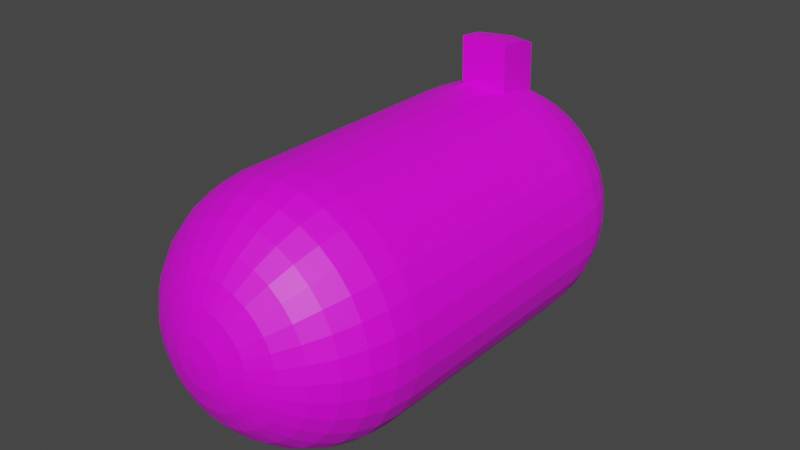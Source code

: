 # Source: player.blend  (saved by Blender 2.81.16; exported with 4.5.12 LTS)
import bpy
from mathutils import Matrix  # noqa: F401  (used for matrix-valued properties, if any)

bpy.ops.wm.read_factory_settings(use_empty=True)
scene = bpy.context.scene
scene.name = 'Scene'

# ---- collections
col_collection = bpy.data.collections.new('Collection'); scene.collection.children.link(col_collection)

# ---- images (referenced by path relative to the original .blend; pixels are not part of the script)
import os
ASSET_DIR = os.environ.get("B2B_ASSET_DIR", "")  # directory of the original .blend (textures are referenced by path, not embedded)
HERE = os.path.dirname(os.path.abspath(__file__))  # packed textures are extracted next to this script under _unpacked/

def load_image(name, relpath, width, height, colorspace="sRGB"):
    """Load a texture the original file referenced (path relative to the .blend, or extracted next to this script)."""
    p = next((c for c in (os.path.join(HERE, relpath), os.path.join(ASSET_DIR, relpath)) if relpath and os.path.exists(c)), "")
    if p:
        img = bpy.data.images.load(p, check_existing=True)
        img.name = name
    else:  # same state as the original file: an image datablock whose file is absent (Cycles renders it pink)
        img = bpy.data.images.new(name, width, height)
        img.source = "FILE"
        img.filepath = "//" + (relpath or name)
    img.colorspace_settings.name = colorspace
    return img
img_player_texture = load_image('player texture', 'textures/player texture', 1024, 1024, 'sRGB')

# ---- materials (node trees are filled in below, after node groups)
mat_player_material = bpy.data.materials.new('player_material')
mat_player_material.use_transparent_shadow = False

# ---- material node trees
mat_player_material.use_nodes = True; mat_player_material.node_tree.nodes.clear()
_N = mat_player_material.node_tree.nodes; _L = mat_player_material.node_tree.links
n0 = _N.new('ShaderNodeOutputMaterial'); n0.name = 'Material Output'; n0.location = (300, 300)
n1 = _N.new('ShaderNodeBsdfPrincipled'); n1.name = 'Principled BSDF'; n1.location = (10, 300)
n1.distribution = 'GGX'
n1.subsurface_method = 'BURLEY'
n1.inputs[3].default_value = 1.45
n1.inputs[27].default_value = (0.0, 0.0, 0.0, 1.0)
n1.inputs[28].default_value = 1.0
n2 = _N.new('ShaderNodeTexImage'); n2.name = 'Image Texture'; n2.location = (-280, 280)
n2.image = img_player_texture
_L.new(n1.outputs[0], n0.inputs[0])
_L.new(n2.outputs[0], n1.inputs[0])
n0.is_active_output = True

# ---- world
world_world = bpy.data.worlds.new('World'); scene.world = world_world
world_world.use_nodes = True; world_world.node_tree.nodes.clear()
_N = world_world.node_tree.nodes; _L = world_world.node_tree.links
n0 = _N.new('ShaderNodeOutputWorld'); n0.name = 'World Output'; n0.location = (300, 300)
n1 = _N.new('ShaderNodeBackground'); n1.name = 'Background'; n1.location = (10, 300)
n1.inputs[0].default_value = (0.05088, 0.05088, 0.05088, 1.0)
_L.new(n1.outputs[0], n0.inputs[0])
n0.is_active_output = True
world_world.color = (0.05088, 0.05088, 0.05088)
world_world.use_sun_shadow = False
world_world.sun_shadow_jitter_overblur = 0.0

# ---- meshes
me_icosphere = bpy.data.meshes.new('Icosphere')
me_icosphere.from_pydata([(-0.9619, 1.195, -0.191), (-2.027e-07, -1.0, 1.0), (-1.972e-07, -1.195, 0.9811), (-0.9061, 1.382, -0.1799), (-0.8155, 1.555, -0.1619), (-0.6935, 1.707, -0.1376), (-1.249e-07, -1.832, 0.5559), (-0.5449, 1.831, -0.108), (-0.3753, 1.924, -0.07431), (-0.1913, 1.98, -0.03771), (-1.0, 0.9996, 0.0003498), (-0.1951, -1.0, 0.9811), (-0.1913, -1.195, 0.9623), (-0.1802, -1.383, 0.9065), (-0.1622, -1.556, 0.8158), (-0.1379, -1.707, 0.6939), (-0.1084, -1.832, 0.5452), (-0.07466, -1.924, 0.3757), (-0.03806, -1.981, 0.1917), (-0.9808, 1.195, 0.0003498), (-0.9239, 1.382, 0.0003499), (-0.3827, -1.0, 0.9242), (-0.3753, -1.195, 0.9065), (-0.3536, -1.383, 0.8539), (-0.3182, -1.556, 0.7685), (-0.2706, -1.707, 0.6536), (-0.2126, -1.832, 0.5136), (-0.1464, -1.924, 0.3539), (-0.07466, -1.981, 0.1806), (-0.8315, 1.555, 0.0003499), (-0.7071, 1.707, 0.0003498), (-0.5556, -1.0, 0.8318), (-0.5449, -1.195, 0.8158), (-0.5133, -1.383, 0.7685), (-0.4619, -1.556, 0.6917), (-0.3928, -1.707, 0.5883), (-0.3087, -1.832, 0.4623), (-0.2126, -1.924, 0.3185), (-0.1084, -1.981, 0.1626), (-0.5556, 1.831, 0.0003499), (-0.3827, 1.924, 0.0003499), (-0.7071, -1.0, 0.7075), (-0.6935, -1.195, 0.6939), (-0.6533, -1.383, 0.6536), (-0.5879, -1.556, 0.5883), (-0.5, -1.707, 0.5004), (-0.3928, -1.832, 0.3932), (-0.2706, -1.924, 0.2709), (-0.1379, -1.981, 0.1383), (-0.1951, 1.98, 0.0003498), (-0.9808, 0.9996, 0.1954), (-0.8315, -1.0, 0.5559), (-0.8155, -1.195, 0.5452), (-0.7682, -1.383, 0.5136), (-0.6913, -1.556, 0.4623), (-0.5879, -1.707, 0.3932), (-0.4619, -1.832, 0.309), (-0.3182, -1.924, 0.213), (-0.1622, -1.981, 0.1087), (-0.9619, 1.195, 0.1917), (-0.9061, 1.382, 0.1806), (-0.9239, -1.0, 0.383), (-0.9061, -1.195, 0.3757), (-0.8536, -1.383, 0.3539), (-0.7682, -1.556, 0.3185), (-0.6533, -1.707, 0.2709), (-0.5133, -1.832, 0.213), (-0.3536, -1.924, 0.1468), (-0.1802, -1.981, 0.07501), (-0.8155, 1.555, 0.1626), (-0.6935, 1.707, 0.1383), (-0.9808, -1.0, 0.1954), (-0.9619, -1.195, 0.1917), (-0.9061, -1.383, 0.1806), (-0.8155, -1.556, 0.1626), (-0.6935, -1.707, 0.1383), (-0.5449, -1.832, 0.1087), (-0.3753, -1.924, 0.07501), (-0.1913, -1.981, 0.03841), (-0.5449, 1.831, 0.1087), (-0.3753, 1.924, 0.07501), (-1.0, -1.0, 0.00035), (-0.9808, -1.195, 0.00035), (-0.9239, -1.383, 0.0003501), (-0.8315, -1.556, 0.0003502), (-0.7071, -1.707, 0.0003502), (-0.5556, -1.832, 0.0003501), (-0.3827, -1.924, 0.0003503), (-0.1951, -1.981, 0.0003502), (-0.1913, 1.98, 0.03841), (-0.9239, 0.9996, 0.383), (-0.9808, -1.0, -0.1947), (-0.9619, -1.195, -0.191), (-0.9061, -1.383, -0.1799), (-0.8155, -1.556, -0.1619), (-0.6935, -1.707, -0.1376), (-0.5449, -1.832, -0.108), (-0.3753, -1.924, -0.07431), (-0.1913, -1.981, -0.03771), (-0.9061, 1.195, 0.3757), (-0.8536, 1.382, 0.3539), (-0.9239, -1.0, -0.3823), (-0.9061, -1.195, -0.375), (-0.8536, -1.383, -0.3532), (-0.7682, -1.556, -0.3178), (-0.6533, -1.707, -0.2702), (-0.5133, -1.832, -0.2123), (-0.3536, -1.924, -0.1461), (-0.1802, -1.981, -0.07431), (-0.7682, 1.555, 0.3185), (-0.6533, 1.707, 0.2709), (-0.8315, -1.0, -0.5552), (-0.8155, -1.195, -0.5445), (-0.7682, -1.383, -0.5129), (-0.6913, -1.556, -0.4616), (-0.5879, -1.707, -0.3925), (-0.4619, -1.832, -0.3083), (-0.3182, -1.924, -0.2123), (-0.1622, -1.981, -0.108), (-0.5133, 1.831, 0.213), (-0.3536, 1.924, 0.1468), (-0.7071, -1.0, -0.7068), (-0.6935, -1.195, -0.6932), (-0.6533, -1.383, -0.6529), (-0.5879, -1.556, -0.5876), (-0.5, -1.707, -0.4996), (-0.3928, -1.832, -0.3925), (-0.2706, -1.924, -0.2702), (-0.1379, -1.981, -0.1376), (-0.1802, 1.98, 0.07501), (-0.8315, 0.9996, 0.5559), (-0.5556, -1.0, -0.8311), (-0.5449, -1.195, -0.8151), (-0.5133, -1.383, -0.7678), (-0.4619, -1.556, -0.691), (-0.3928, -1.707, -0.5876), (-0.3087, -1.832, -0.4616), (-0.2126, -1.924, -0.3178), (-0.1084, -1.981, -0.1619), (-3.913e-08, -2.0, 0.0003502), (-0.8155, 1.195, 0.5452), (-0.3827, -1.0, -0.9235), (-0.3753, -1.195, -0.9058), (-0.3536, -1.383, -0.8532), (-0.3182, -1.556, -0.7678), (-0.2706, -1.707, -0.6529), (-0.2126, -1.832, -0.5129), (-0.1464, -1.924, -0.3532), (-0.07466, -1.981, -0.1799), (-0.7682, 1.382, 0.5136), (-0.6913, 1.555, 0.4623), (-0.1951, -1.0, -0.9804), (-0.1913, -1.195, -0.9616), (-0.1802, -1.383, -0.9058), (-0.1622, -1.556, -0.8151), (-0.1379, -1.707, -0.6932), (-0.1084, -1.832, -0.5445), (-0.07466, -1.924, -0.375), (-0.03806, -1.981, -0.191), (-0.5879, 1.707, 0.3932), (-0.4619, 1.831, 0.309), (1.985e-07, -1.0, -0.9996), (1.833e-07, -1.195, -0.9804), (2.815e-08, -1.383, -0.9235), (1.655e-07, -1.556, -0.8311), (8.922e-08, -1.707, -0.7068), (5.316e-08, -1.832, -0.5552), (1.347e-08, -1.924, -0.3823), (-1.4e-08, -1.981, -0.1947), (-0.3182, 1.924, 0.213), (-0.1622, 1.98, 0.1087), (0.1951, -1.0, -0.9804), (0.1913, -1.195, -0.9616), (0.1802, -1.383, -0.9058), (0.1622, -1.556, -0.8151), (0.1379, -1.707, -0.6932), (0.1084, -1.832, -0.5445), (0.07466, -1.924, -0.375), (0.03806, -1.981, -0.191), (-0.7071, 0.9996, 0.7075), (-0.6935, 1.195, 0.6939), (0.3827, -1.0, -0.9235), (0.3753, -1.195, -0.9058), (0.3536, -1.383, -0.8532), (0.3182, -1.556, -0.7678), (0.2706, -1.707, -0.6529), (0.2126, -1.832, -0.5129), (0.1464, -1.924, -0.3532), (0.07466, -1.981, -0.1799), (-0.6533, 1.382, 0.6536), (-0.5879, 1.555, 0.5883), (0.5556, -1.0, -0.8311), (0.5449, -1.195, -0.8151), (0.5133, -1.383, -0.7678), (0.4619, -1.556, -0.691), (0.3928, -1.707, -0.5876), (0.3087, -1.832, -0.4616), (0.2126, -1.924, -0.3178), (0.1084, -1.981, -0.1619), (-0.5, 1.707, 0.5004), (0.7071, -1.0, -0.7068), (0.6935, -1.195, -0.6932), (0.6533, -1.383, -0.6529), (0.5879, -1.556, -0.5876), (0.5, -1.707, -0.4996), (0.3928, -1.832, -0.3925), (0.2706, -1.924, -0.2702), (0.1379, -1.981, -0.1376), (-0.3928, 1.831, 0.3932), (-0.2706, 1.924, 0.2709), (0.8315, -1.0, -0.5552), (0.8155, -1.195, -0.5445), (0.7682, -1.383, -0.5129), (0.6913, -1.556, -0.4616), (0.5879, -1.707, -0.3925), (0.4619, -1.832, -0.3083), (0.3182, -1.924, -0.2123), (0.1622, -1.981, -0.108), (-0.1379, 1.98, 0.1383), (-0.5556, 0.9996, 0.8318), (0.9239, -1.0, -0.3823), (0.9061, -1.195, -0.375), (0.8536, -1.383, -0.3532), (0.7682, -1.556, -0.3178), (0.6533, -1.707, -0.2702), (0.5133, -1.832, -0.2123), (0.3536, -1.924, -0.1461), (0.1802, -1.981, -0.07431), (-0.5449, 1.195, 0.8158), (-0.5133, 1.382, 0.7685), (0.9808, -1.0, -0.1947), (0.9619, -1.195, -0.191), (0.9061, -1.383, -0.1799), (0.8155, -1.556, -0.1619), (0.6935, -1.707, -0.1376), (0.5449, -1.832, -0.108), (0.3753, -1.924, -0.07431), (0.1913, -1.981, -0.03771), (-0.4619, 1.555, 0.6917), (-0.3928, 1.707, 0.5883), (1.0, -1.0, 0.0003505), (0.9808, -1.195, 0.0003506), (0.9239, -1.383, 0.0003504), (0.8315, -1.556, 0.0003505), (0.7071, -1.707, 0.0003505), (0.5556, -1.832, 0.0003503), (0.3827, -1.924, 0.0003504), (0.1951, -1.981, 0.0003502), (-0.3087, 1.831, 0.4623), (-0.2126, 1.924, 0.3185), (0.9808, -1.0, 0.1954), (0.9619, -1.195, 0.1917), (0.9061, -1.383, 0.1806), (0.8155, -1.556, 0.1626), (0.6935, -1.707, 0.1383), (0.5449, -1.832, 0.1087), (0.3753, -1.924, 0.07501), (0.1913, -1.981, 0.03841), (-0.1084, 1.98, 0.1626), (-0.3827, 0.9996, 0.9242), (0.9239, -1.0, 0.383), (0.9061, -1.195, 0.3757), (0.8536, -1.383, 0.3539), (0.7682, -1.556, 0.3185), (0.6533, -1.707, 0.2709), (0.5133, -1.832, 0.213), (0.3536, -1.924, 0.1468), (0.1802, -1.981, 0.07501), (-0.3753, 1.195, 0.9065), (-0.3536, 1.382, 0.8539), (0.8315, -1.0, 0.5559), (0.8155, -1.195, 0.5452), (0.7682, -1.383, 0.5136), (0.6913, -1.556, 0.4623), (0.5879, -1.707, 0.3932), (0.4619, -1.832, 0.309), (0.3182, -1.924, 0.213), (0.1622, -1.981, 0.1087), (-0.3182, 1.555, 0.7685), (-0.2706, 1.707, 0.6536), (0.7071, -1.0, 0.7075), (0.6935, -1.195, 0.6939), (0.6533, -1.383, 0.6536), (0.5879, -1.556, 0.5883), (0.5, -1.707, 0.5004), (0.3928, -1.832, 0.3932), (0.2706, -1.924, 0.2709), (0.1379, -1.981, 0.1383), (-0.2126, 1.831, 0.5136), (-0.1464, 1.924, 0.3539), (0.5556, -1.0, 0.8318), (0.5449, -1.195, 0.8158), (0.5133, -1.383, 0.7685), (0.4619, -1.556, 0.6917), (0.3928, -1.707, 0.5883), (0.3087, -1.832, 0.4623), (0.2126, -1.924, 0.3185), (0.1084, -1.981, 0.1626), (-0.07466, 1.98, 0.1806), (-0.1951, 0.9996, 0.9811), (0.3827, -1.0, 0.9242), (0.3753, -1.195, 0.9065), (0.3536, -1.383, 0.8539), (0.3182, -1.556, 0.7685), (0.2706, -1.707, 0.6536), (0.2126, -1.832, 0.5136), (0.1464, -1.924, 0.3539), (0.07466, -1.981, 0.1806), (-0.1913, 1.195, 0.9623), (-0.1802, 1.382, 0.9065), (0.1951, -1.0, 0.9811), (0.1913, -1.195, 0.9623), (0.1802, -1.383, 0.9065), (0.1622, -1.556, 0.8158), (0.1379, -1.707, 0.6939), (0.1084, -1.832, 0.5452), (0.07466, -1.924, 0.3757), (0.03806, -1.981, 0.1917), (-0.1622, 1.555, 0.8158), (-0.1379, 1.707, 0.6939), (-0.1084, 1.831, 0.5452), (-0.07466, 1.924, 0.3757), (-0.03806, 1.98, 0.1917), (5.453e-08, 0.9996, 1.0), (-0.1913, 1.182, 1.355), (6.094e-08, 1.382, 0.9242), (7.257e-08, 1.555, 0.8318), (8.928e-08, 1.707, 0.7075), (1.104e-07, 1.831, 0.5559), (-2.498e-07, -1.383, 0.9242), (-4.422e-07, -1.556, 0.8318), (-3.023e-07, -1.707, 0.7075), (1.352e-07, 1.924, 0.383), (-1.762e-07, -1.924, 0.383), (-8.386e-08, -1.981, 0.1954), (1.627e-07, 1.98, 0.1954), (-0.9808, 0.9996, -0.1947), (-0.1802, 1.98, -0.07431), (-0.3536, 1.924, -0.1461), (-0.5133, 1.831, -0.2123), (-0.6533, 1.707, -0.2702), (-0.7682, 1.555, -0.3178), (-0.8536, 1.382, -0.3532), (-0.9061, 1.195, -0.375), (-0.9239, 0.9996, -0.3823), (-0.1622, 1.98, -0.108), (-0.3182, 1.924, -0.2123), (-0.4619, 1.831, -0.3083), (-0.5879, 1.707, -0.3925), (-0.6913, 1.555, -0.4616), (-0.7682, 1.382, -0.5129), (-0.8155, 1.195, -0.5445), (-0.8315, 0.9996, -0.5552), (-0.1379, 1.98, -0.1376), (-0.2706, 1.924, -0.2702), (-0.3928, 1.831, -0.3925), (-0.5, 1.707, -0.4997), (-0.5879, 1.555, -0.5876), (-0.6533, 1.382, -0.6529), (-0.6935, 1.195, -0.6932), (-0.7071, 0.9996, -0.7068), (-0.1084, 1.98, -0.1619), (-0.2126, 1.924, -0.3178), (-0.3087, 1.831, -0.4616), (-0.3928, 1.707, -0.5876), (-0.4619, 1.555, -0.691), (-0.5133, 1.382, -0.7678), (-0.5449, 1.195, -0.8151), (-0.5556, 0.9996, -0.8311), (-0.07466, 1.98, -0.1799), (-0.1464, 1.924, -0.3532), (-0.2126, 1.831, -0.5129), (-0.2706, 1.707, -0.6529), (-0.3182, 1.555, -0.7678), (-0.3536, 1.382, -0.8532), (-0.3753, 1.195, -0.9058), (-0.3827, 0.9996, -0.9235), (-0.03806, 1.98, -0.191), (-0.07466, 1.924, -0.375), (-0.1084, 1.831, -0.5445), (-0.1379, 1.707, -0.6932), (-0.1622, 1.555, -0.8151), (-0.1802, 1.382, -0.9058), (-0.1913, 1.195, -0.9616), (-0.1951, 0.9996, -0.9804), (2.286e-07, 1.98, -0.1947), (2.091e-07, 1.924, -0.3823), (2.513e-07, 1.831, -0.5552), (3.278e-07, 1.707, -0.7068), (4.082e-07, 1.555, -0.8311), (2.753e-07, 1.382, -0.9235), (4.354e-07, 1.195, -0.9804), (4.557e-07, 0.9996, -0.9997), (0.03806, 1.98, -0.191), (0.07466, 1.924, -0.375), (0.1084, 1.831, -0.5445), (0.138, 1.707, -0.6932), (0.1622, 1.555, -0.8151), (0.1802, 1.382, -0.9058), (0.1913, 1.195, -0.9616), (0.1951, 0.9996, -0.9804), (0.07466, 1.98, -0.1799), (0.1464, 1.924, -0.3532), (0.2126, 1.831, -0.5129), (0.2706, 1.707, -0.6529), (0.3182, 1.555, -0.7678), (0.3536, 1.382, -0.8532), (0.3753, 1.195, -0.9058), (0.3827, 0.9996, -0.9235), (0.1084, 1.98, -0.1619), (0.2126, 1.924, -0.3178), (0.3087, 1.831, -0.4616), (0.3928, 1.707, -0.5876), (0.4619, 1.555, -0.691), (0.5133, 1.382, -0.7678), (0.5449, 1.195, -0.8151), (0.5556, 0.9996, -0.8311), (4.222e-07, 2.0, 0.0003496), (0.138, 1.98, -0.1376), (0.2706, 1.924, -0.2702), (0.3928, 1.831, -0.3925), (0.5, 1.707, -0.4996), (0.5879, 1.555, -0.5876), (0.6533, 1.382, -0.6529), (0.6935, 1.195, -0.6932), (0.7071, 0.9996, -0.7068), (0.1622, 1.98, -0.108), (0.3182, 1.924, -0.2123), (0.4619, 1.831, -0.3083), (0.5879, 1.707, -0.3925), (0.6913, 1.555, -0.4616), (0.7682, 1.382, -0.5129), (0.8155, 1.195, -0.5445), (0.8315, 0.9996, -0.5552), (0.1802, 1.98, -0.07431), (0.3536, 1.924, -0.1461), (0.5133, 1.831, -0.2123), (0.6533, 1.707, -0.2702), (0.7682, 1.555, -0.3178), (0.8536, 1.382, -0.3532), (0.9061, 1.195, -0.375), (0.9239, 0.9996, -0.3823), (0.1913, 1.98, -0.03771), (0.3753, 1.924, -0.07431), (0.5449, 1.831, -0.108), (0.6935, 1.707, -0.1376), (0.8155, 1.555, -0.1619), (0.9061, 1.382, -0.1799), (0.9619, 1.195, -0.191), (0.9808, 0.9996, -0.1947), (0.1951, 1.98, 0.0003499), (0.3827, 1.924, 0.00035), (0.5556, 1.831, 0.0003501), (0.7071, 1.707, 0.0003503), (0.8315, 1.555, 0.0003503), (0.9239, 1.382, 0.0003502), (0.9808, 1.195, 0.0003503), (1.0, 0.9996, 0.0003504), (0.1913, 1.98, 0.03841), (0.3753, 1.924, 0.07501), (0.5449, 1.831, 0.1087), (0.6935, 1.707, 0.1383), (0.8155, 1.555, 0.1626), (0.9061, 1.382, 0.1806), (0.9619, 1.195, 0.1917), (0.9808, 0.9996, 0.1954), (0.1802, 1.98, 0.07501), (0.3536, 1.924, 0.1468), (0.5133, 1.831, 0.213), (0.6533, 1.707, 0.2709), (0.7682, 1.555, 0.3185), (0.8536, 1.382, 0.3539), (0.9061, 1.195, 0.3757), (0.9239, 0.9996, 0.383), (0.1622, 1.98, 0.1087), (0.3182, 1.924, 0.213), (0.4619, 1.831, 0.309), (0.5879, 1.707, 0.3932), (0.6913, 1.555, 0.4623), (0.7682, 1.382, 0.5136), (0.8155, 1.195, 0.5452), (0.8315, 0.9996, 0.5559), (0.1379, 1.98, 0.1383), (0.2706, 1.924, 0.2709), (0.3928, 1.831, 0.3932), (0.5, 1.707, 0.5003), (0.5879, 1.555, 0.5883), (0.6533, 1.382, 0.6536), (0.6935, 1.195, 0.6939), (0.7071, 0.9996, 0.7075), (0.1084, 1.98, 0.1626), (0.2126, 1.924, 0.3185), (0.3087, 1.831, 0.4623), (0.3928, 1.707, 0.5883), (0.4619, 1.555, 0.6917), (0.5133, 1.382, 0.7685), (0.5449, 1.195, 0.8158), (0.5556, 0.9996, 0.8318), (0.07466, 1.98, 0.1806), (0.1464, 1.924, 0.3539), (0.2126, 1.831, 0.5136), (0.2706, 1.707, 0.6536), (0.3182, 1.555, 0.7685), (0.3536, 1.382, 0.8539), (0.3753, 1.195, 0.9065), (0.3827, 0.9996, 0.9242), (0.03806, 1.98, 0.1917), (0.07466, 1.924, 0.3757), (0.1084, 1.831, 0.5452), (0.1379, 1.707, 0.6939), (0.1622, 1.555, 0.8158), (0.1802, 1.382, 0.9065), (0.1913, 1.195, 0.9623), (0.1951, 0.9996, 0.9811), (-0.1913, 1.195, 0.9623), (-0.1802, 1.382, 0.9065), (6.094e-08, 1.382, 0.9242), (5.453e-08, 0.9996, 1.0), (-0.1951, 0.9996, 0.9811), (0.1802, 1.382, 0.9065), (0.1913, 1.195, 0.9623), (0.1951, 0.9996, 0.9811), (7.526e-07, 1.182, 1.373), (-0.1802, 1.369, 1.299), (7.587e-07, 1.369, 1.317), (7.523e-07, 0.9866, 1.393), (-0.1951, 0.9866, 1.373), (0.1802, 1.369, 1.299), (0.1913, 1.182, 1.355), (0.1951, 0.9866, 1.373)], [], [(139, 334, 18), (2, 1, 11, 12), (329, 2, 12, 13), (330, 329, 13, 14), (331, 330, 14, 15), (6, 331, 15, 16), (333, 6, 16, 17), (334, 333, 17, 18), (18, 17, 27, 28), (139, 18, 28), (12, 11, 21, 22), (13, 12, 22, 23), (14, 13, 23, 24), (15, 14, 24, 25), (16, 15, 25, 26), (17, 16, 26, 27), (25, 24, 34, 35), (26, 25, 35, 36), (27, 26, 36, 37), (28, 27, 37, 38), (139, 28, 38), (22, 21, 31, 32), (23, 22, 32, 33), (24, 23, 33, 34), (139, 38, 48), (32, 31, 41, 42), (33, 32, 42, 43), (34, 33, 43, 44), (35, 34, 44, 45), (36, 35, 45, 46), (37, 36, 46, 47), (38, 37, 47, 48), (45, 44, 54, 55), (46, 45, 55, 56), (47, 46, 56, 57), (48, 47, 57, 58), (139, 48, 58), (42, 41, 51, 52), (43, 42, 52, 53), (44, 43, 53, 54), (139, 58, 68), (52, 51, 61, 62), (53, 52, 62, 63), (54, 53, 63, 64), (55, 54, 64, 65), (56, 55, 65, 66), (57, 56, 66, 67), (58, 57, 67, 68), (66, 65, 75, 76), (67, 66, 76, 77), (68, 67, 77, 78), (139, 68, 78), (62, 61, 71, 72), (63, 62, 72, 73), (64, 63, 73, 74), (65, 64, 74, 75), (73, 72, 82, 83), (74, 73, 83, 84), (75, 74, 84, 85), (76, 75, 85, 86), (77, 76, 86, 87), (78, 77, 87, 88), (139, 78, 88), (72, 71, 81, 82), (87, 86, 96, 97), (88, 87, 97, 98), (139, 88, 98), (82, 81, 91, 92), (83, 82, 92, 93), (84, 83, 93, 94), (85, 84, 94, 95), (86, 85, 95, 96), (93, 92, 102, 103), (94, 93, 103, 104), (95, 94, 104, 105), (96, 95, 105, 106), (97, 96, 106, 107), (98, 97, 107, 108), (139, 98, 108), (92, 91, 101, 102), (107, 106, 116, 117), (108, 107, 117, 118), (139, 108, 118), (102, 101, 111, 112), (103, 102, 112, 113), (104, 103, 113, 114), (105, 104, 114, 115), (106, 105, 115, 116), (114, 113, 123, 124), (115, 114, 124, 125), (116, 115, 125, 126), (117, 116, 126, 127), (118, 117, 127, 128), (139, 118, 128), (112, 111, 121, 122), (113, 112, 122, 123), (128, 127, 137, 138), (139, 128, 138), (122, 121, 131, 132), (123, 122, 132, 133), (124, 123, 133, 134), (125, 124, 134, 135), (126, 125, 135, 136), (127, 126, 136, 137), (134, 133, 143, 144), (135, 134, 144, 145), (136, 135, 145, 146), (137, 136, 146, 147), (138, 137, 147, 148), (139, 138, 148), (132, 131, 141, 142), (133, 132, 142, 143), (148, 147, 157, 158), (139, 148, 158), (142, 141, 151, 152), (143, 142, 152, 153), (144, 143, 153, 154), (145, 144, 154, 155), (146, 145, 155, 156), (147, 146, 156, 157), (155, 154, 164, 165), (156, 155, 165, 166), (157, 156, 166, 167), (158, 157, 167, 168), (139, 158, 168), (152, 151, 161, 162), (153, 152, 162, 163), (154, 153, 163, 164), (139, 168, 178), (162, 161, 171, 172), (163, 162, 172, 173), (164, 163, 173, 174), (165, 164, 174, 175), (166, 165, 175, 176), (167, 166, 176, 177), (168, 167, 177, 178), (176, 175, 185, 186), (177, 176, 186, 187), (178, 177, 187, 188), (139, 178, 188), (172, 171, 181, 182), (173, 172, 182, 183), (174, 173, 183, 184), (175, 174, 184, 185), (182, 181, 191, 192), (183, 182, 192, 193), (184, 183, 193, 194), (185, 184, 194, 195), (186, 185, 195, 196), (187, 186, 196, 197), (188, 187, 197, 198), (139, 188, 198), (196, 195, 204, 205), (197, 196, 205, 206), (198, 197, 206, 207), (139, 198, 207), (192, 191, 200, 201), (193, 192, 201, 202), (194, 193, 202, 203), (195, 194, 203, 204), (202, 201, 211, 212), (203, 202, 212, 213), (204, 203, 213, 214), (205, 204, 214, 215), (206, 205, 215, 216), (207, 206, 216, 217), (139, 207, 217), (201, 200, 210, 211), (216, 215, 225, 226), (217, 216, 226, 227), (139, 217, 227), (211, 210, 220, 221), (212, 211, 221, 222), (213, 212, 222, 223), (214, 213, 223, 224), (215, 214, 224, 225), (222, 221, 231, 232), (223, 222, 232, 233), (224, 223, 233, 234), (225, 224, 234, 235), (226, 225, 235, 236), (227, 226, 236, 237), (139, 227, 237), (221, 220, 230, 231), (236, 235, 245, 246), (237, 236, 246, 247), (139, 237, 247), (231, 230, 240, 241), (232, 231, 241, 242), (233, 232, 242, 243), (234, 233, 243, 244), (235, 234, 244, 245), (243, 242, 252, 253), (244, 243, 253, 254), (245, 244, 254, 255), (246, 245, 255, 256), (247, 246, 256, 257), (139, 247, 257), (241, 240, 250, 251), (242, 241, 251, 252), (257, 256, 266, 267), (139, 257, 267), (251, 250, 260, 261), (252, 251, 261, 262), (253, 252, 262, 263), (254, 253, 263, 264), (255, 254, 264, 265), (256, 255, 265, 266), (264, 263, 273, 274), (265, 264, 274, 275), (266, 265, 275, 276), (267, 266, 276, 277), (139, 267, 277), (261, 260, 270, 271), (262, 261, 271, 272), (263, 262, 272, 273), (139, 277, 287), (271, 270, 280, 281), (272, 271, 281, 282), (273, 272, 282, 283), (274, 273, 283, 284), (275, 274, 284, 285), (276, 275, 285, 286), (277, 276, 286, 287), (284, 283, 293, 294), (61, 51, 130, 90), (285, 284, 294, 295), (51, 41, 179, 130), (286, 285, 295, 296), (280, 270, 481, 489), (287, 286, 296, 297), (310, 300, 505, 513), (181, 171, 400, 408), (139, 287, 297), (281, 280, 290, 291), (191, 181, 408, 416), (282, 281, 291, 292), (41, 31, 219, 179), (283, 282, 292, 293), (200, 191, 416, 425), (71, 61, 90, 50), (139, 297, 307), (291, 290, 300, 301), (210, 200, 425, 433), (292, 291, 301, 302), (81, 71, 50, 10), (293, 292, 302, 303), (11, 1, 323, 299), (294, 293, 303, 304), (220, 210, 433, 441), (295, 294, 304, 305), (230, 220, 441, 449), (296, 295, 305, 306), (91, 81, 10, 336), (297, 296, 306, 307), (101, 91, 336, 344), (240, 230, 449, 457), (305, 304, 314, 315), (111, 101, 344, 352), (306, 305, 315, 316), (121, 111, 352, 360), (307, 306, 316, 317), (250, 240, 457, 465), (1, 310, 513, 323), (139, 307, 317), (301, 300, 310, 311), (131, 121, 360, 368), (302, 301, 311, 312), (141, 131, 368, 376), (303, 302, 312, 313), (300, 290, 497, 505), (304, 303, 313, 314), (311, 310, 1, 2), (171, 161, 392, 400), (312, 311, 2, 329), (270, 260, 473, 481), (313, 312, 329, 330), (260, 250, 465, 473), (314, 313, 330, 331), (31, 21, 259, 219), (315, 314, 331, 6), (151, 141, 376, 384), (316, 315, 6, 333), (290, 280, 489, 497), (317, 316, 333, 334), (21, 11, 299, 259), (161, 151, 384, 392), (139, 317, 334), (332, 335, 322, 321), (328, 332, 321, 320), (327, 328, 320, 319), (326, 327, 319, 318), (325, 326, 318, 309), (309, 308, 514, 515), (325, 309, 515, 516), (335, 417, 322), (299, 308, 268, 259), (322, 417, 298), (321, 322, 298, 289), (320, 321, 289, 288), (319, 320, 288, 279), (318, 319, 279, 278), (309, 318, 278, 269), (308, 309, 269, 268), (279, 288, 248, 239), (278, 279, 239, 238), (269, 278, 238, 229), (268, 269, 229, 228), (259, 268, 228, 219), (298, 417, 258), (289, 298, 258, 249), (288, 289, 249, 248), (219, 228, 180, 179), (258, 417, 218), (249, 258, 218, 209), (248, 249, 209, 208), (239, 248, 208, 199), (238, 239, 199, 190), (229, 238, 190, 189), (228, 229, 189, 180), (190, 199, 159, 150), (189, 190, 150, 149), (180, 189, 149, 140), (179, 180, 140, 130), (218, 417, 170), (209, 218, 170, 169), (208, 209, 169, 160), (199, 208, 160, 159), (169, 170, 129, 120), (160, 169, 120, 119), (159, 160, 119, 110), (150, 159, 110, 109), (149, 150, 109, 100), (140, 149, 100, 99), (130, 140, 99, 90), (170, 417, 129), (100, 109, 69, 60), (99, 100, 60, 59), (90, 99, 59, 50), (129, 417, 89), (120, 129, 89, 80), (119, 120, 80, 79), (110, 119, 79, 70), (109, 110, 70, 69), (80, 89, 49, 40), (79, 80, 40, 39), (70, 79, 39, 30), (69, 70, 30, 29), (60, 69, 29, 20), (59, 60, 20, 19), (50, 59, 19, 10), (89, 417, 49), (20, 29, 4, 3), (19, 20, 3, 0), (10, 19, 0, 336), (49, 417, 9), (40, 49, 9, 8), (39, 40, 8, 7), (30, 39, 7, 5), (29, 30, 5, 4), (7, 8, 338, 339), (5, 7, 339, 340), (4, 5, 340, 341), (3, 4, 341, 342), (0, 3, 342, 343), (336, 0, 343, 344), (9, 417, 337), (8, 9, 337, 338), (343, 342, 350, 351), (344, 343, 351, 352), (337, 417, 345), (338, 337, 345, 346), (339, 338, 346, 347), (340, 339, 347, 348), (341, 340, 348, 349), (342, 341, 349, 350), (347, 346, 354, 355), (348, 347, 355, 356), (349, 348, 356, 357), (350, 349, 357, 358), (351, 350, 358, 359), (352, 351, 359, 360), (345, 417, 353), (346, 345, 353, 354), (359, 358, 366, 367), (360, 359, 367, 368), (353, 417, 361), (354, 353, 361, 362), (355, 354, 362, 363), (356, 355, 363, 364), (357, 356, 364, 365), (358, 357, 365, 366), (364, 363, 371, 372), (365, 364, 372, 373), (366, 365, 373, 374), (367, 366, 374, 375), (368, 367, 375, 376), (361, 417, 369), (362, 361, 369, 370), (363, 362, 370, 371), (376, 375, 383, 384), (369, 417, 377), (370, 369, 377, 378), (371, 370, 378, 379), (372, 371, 379, 380), (373, 372, 380, 381), (374, 373, 381, 382), (375, 374, 382, 383), (381, 380, 388, 389), (382, 381, 389, 390), (383, 382, 390, 391), (384, 383, 391, 392), (377, 417, 385), (378, 377, 385, 386), (379, 378, 386, 387), (380, 379, 387, 388), (385, 417, 393), (386, 385, 393, 394), (387, 386, 394, 395), (388, 387, 395, 396), (389, 388, 396, 397), (390, 389, 397, 398), (391, 390, 398, 399), (392, 391, 399, 400), (397, 396, 404, 405), (398, 397, 405, 406), (399, 398, 406, 407), (400, 399, 407, 408), (393, 417, 401), (394, 393, 401, 402), (395, 394, 402, 403), (396, 395, 403, 404), (402, 401, 409, 410), (403, 402, 410, 411), (404, 403, 411, 412), (405, 404, 412, 413), (406, 405, 413, 414), (407, 406, 414, 415), (408, 407, 415, 416), (401, 417, 409), (414, 413, 422, 423), (415, 414, 423, 424), (416, 415, 424, 425), (409, 417, 418), (410, 409, 418, 419), (411, 410, 419, 420), (412, 411, 420, 421), (413, 412, 421, 422), (419, 418, 426, 427), (420, 419, 427, 428), (421, 420, 428, 429), (422, 421, 429, 430), (423, 422, 430, 431), (424, 423, 431, 432), (425, 424, 432, 433), (418, 417, 426), (431, 430, 438, 439), (432, 431, 439, 440), (433, 432, 440, 441), (426, 417, 434), (427, 426, 434, 435), (428, 427, 435, 436), (429, 428, 436, 437), (430, 429, 437, 438), (436, 435, 443, 444), (437, 436, 444, 445), (438, 437, 445, 446), (439, 438, 446, 447), (440, 439, 447, 448), (441, 440, 448, 449), (434, 417, 442), (435, 434, 442, 443), (448, 447, 455, 456), (449, 448, 456, 457), (442, 417, 450), (443, 442, 450, 451), (444, 443, 451, 452), (445, 444, 452, 453), (446, 445, 453, 454), (447, 446, 454, 455), (453, 452, 460, 461), (454, 453, 461, 462), (455, 454, 462, 463), (456, 455, 463, 464), (457, 456, 464, 465), (450, 417, 458), (451, 450, 458, 459), (452, 451, 459, 460), (465, 464, 472, 473), (458, 417, 466), (459, 458, 466, 467), (460, 459, 467, 468), (461, 460, 468, 469), (462, 461, 469, 470), (463, 462, 470, 471), (464, 463, 471, 472), (469, 468, 476, 477), (470, 469, 477, 478), (471, 470, 478, 479), (472, 471, 479, 480), (473, 472, 480, 481), (466, 417, 474), (467, 466, 474, 475), (468, 467, 475, 476), (481, 480, 488, 489), (474, 417, 482), (475, 474, 482, 483), (476, 475, 483, 484), (477, 476, 484, 485), (478, 477, 485, 486), (479, 478, 486, 487), (480, 479, 487, 488), (486, 485, 493, 494), (487, 486, 494, 495), (488, 487, 495, 496), (489, 488, 496, 497), (482, 417, 490), (483, 482, 490, 491), (484, 483, 491, 492), (485, 484, 492, 493), (490, 417, 498), (491, 490, 498, 499), (492, 491, 499, 500), (493, 492, 500, 501), (494, 493, 501, 502), (495, 494, 502, 503), (496, 495, 503, 504), (497, 496, 504, 505), (502, 501, 509, 510), (503, 502, 510, 511), (504, 503, 511, 512), (505, 504, 512, 513), (498, 417, 506), (499, 498, 506, 507), (500, 499, 507, 508), (501, 500, 508, 509), (507, 506, 335, 332), (508, 507, 332, 328), (509, 508, 328, 327), (510, 509, 327, 326), (511, 510, 326, 325), (513, 512, 520, 521), (511, 325, 516, 519), (506, 417, 335), (514, 518, 526, 324), (520, 519, 527, 528), (517, 521, 529, 525), (518, 517, 525, 526), (308, 299, 518, 514), (323, 513, 521, 517), (512, 511, 519, 520), (299, 323, 517, 518), (522, 524, 523, 324), (525, 522, 324, 526), (528, 527, 524, 522), (529, 528, 522, 525), (516, 515, 523, 524), (519, 516, 524, 527), (521, 520, 528, 529), (515, 514, 324, 523)])
_uv = me_icosphere.uv_layers.new(name='UVMap')
_uv.uv.foreach_set('vector', [0.6308, 0.8457, 0.6471, 0.8105, 0.6527, 0.8148, 0.5558, 0.1054, 0.5541, 0.1456, 0.5252, 0.1456, 0.5274, 0.1054, 0.5605, 0.06681, 0.5558, 0.1054, 0.5274, 0.1054, 0.5338, 0.06681, 0.5682, 0.03121, 0.5605, 0.06681, 0.5338, 0.06681, 0.5442, 0.03121, 0.5786, 2.455e-08, 0.5682, 0.03121, 0.5442, 0.03121, 0.5582, 0.0, 0.6772, 0.7461, 0.6899, 0.7196, 0.7103, 0.7354, 0.6933, 0.7586, 0.6628, 0.7768, 0.6772, 0.7461, 0.6933, 0.7586, 0.6738, 0.7854, 0.6471, 0.8105, 0.6628, 0.7768, 0.6738, 0.7854, 0.6527, 0.8148, 0.6527, 0.8148, 0.6738, 0.7854, 0.6832, 0.7963, 0.6575, 0.8204, 0.6308, 0.8457, 0.6527, 0.8148, 0.6575, 0.8204, 0.5274, 0.1054, 0.5252, 0.1456, 0.5006, 0.1456, 0.5033, 0.1054, 0.5338, 0.06681, 0.5274, 0.1054, 0.5033, 0.1054, 0.5111, 0.06681, 0.5442, 0.03121, 0.5338, 0.06681, 0.5111, 0.06681, 0.5238, 0.03121, 0.7103, 0.7354, 0.7243, 0.7168, 0.7448, 0.7405, 0.7277, 0.7556, 0.6933, 0.7586, 0.7103, 0.7354, 0.7277, 0.7556, 0.7069, 0.7744, 0.6738, 0.7854, 0.6933, 0.7586, 0.7069, 0.7744, 0.6832, 0.7963, 0.2161, 9.186e-05, 0.2307, 0.03125, 0.2071, 0.0312, 0.1961, 4.907e-05, 0.7069, 0.7744, 0.7277, 0.7556, 0.7414, 0.7793, 0.7177, 0.7931, 0.6832, 0.7963, 0.7069, 0.7744, 0.7177, 0.7931, 0.6906, 0.8092, 0.6575, 0.8204, 0.6832, 0.7963, 0.6906, 0.8092, 0.6613, 0.8269, 0.6308, 0.8457, 0.6575, 0.8204, 0.6613, 0.8269, 0.2481, 0.1054, 0.2503, 0.1456, 0.222, 0.1455, 0.2203, 0.1054, 0.2414, 0.06681, 0.2481, 0.1054, 0.2203, 0.1054, 0.2153, 0.06676, 0.2307, 0.03125, 0.2414, 0.06681, 0.2153, 0.06676, 0.2071, 0.0312, 0.6308, 0.8457, 0.6613, 0.8269, 0.6639, 0.8342, 0.2203, 0.1054, 0.222, 0.1455, 0.1903, 0.1455, 0.1892, 0.1053, 0.2153, 0.06676, 0.2203, 0.1054, 0.1892, 0.1053, 0.186, 0.06672, 0.2071, 0.0312, 0.2153, 0.06676, 0.186, 0.06672, 0.1807, 0.03116, 0.1961, 4.907e-05, 0.2071, 0.0312, 0.1807, 0.03116, 0.1737, 1.883e-05, 0.7177, 0.7931, 0.7414, 0.7793, 0.7508, 0.8057, 0.7251, 0.8138, 0.6906, 0.8092, 0.7177, 0.7931, 0.7251, 0.8138, 0.6957, 0.8234, 0.6613, 0.8269, 0.6906, 0.8092, 0.6957, 0.8234, 0.6639, 0.8342, 0.1737, 1.883e-05, 0.1807, 0.03116, 0.1526, 0.03114, 0.1497, 2.258e-06, 0.7251, 0.8138, 0.7508, 0.8057, 0.7556, 0.8336, 0.7288, 0.8358, 0.6957, 0.8234, 0.7251, 0.8138, 0.7288, 0.8358, 0.6983, 0.8386, 0.6639, 0.8342, 0.6957, 0.8234, 0.6983, 0.8386, 0.6652, 0.8419, 0.6308, 0.8457, 0.6639, 0.8342, 0.6652, 0.8419, 0.1892, 0.1053, 0.1903, 0.1455, 0.1564, 0.1455, 0.156, 0.1053, 0.186, 0.06672, 0.1892, 0.1053, 0.156, 0.1053, 0.1547, 0.0667, 0.1807, 0.03116, 0.186, 0.06672, 0.1547, 0.0667, 0.1526, 0.03114, 0.6308, 0.8457, 0.6652, 0.8419, 0.6652, 0.8498, 0.156, 0.1053, 0.1564, 0.1455, 0.1217, 0.1455, 0.1219, 0.1053, 0.1547, 0.0667, 0.156, 0.1053, 0.1219, 0.1053, 0.1226, 0.06669, 0.1526, 0.03114, 0.1547, 0.0667, 0.1226, 0.06669, 0.1237, 0.03114, 0.1497, 2.258e-06, 0.1526, 0.03114, 0.1237, 0.03114, 0.1252, 0.0, 0.7288, 0.8358, 0.7556, 0.8336, 0.7556, 0.8622, 0.7288, 0.8582, 0.6983, 0.8386, 0.7288, 0.8358, 0.7288, 0.8582, 0.6983, 0.854, 0.6652, 0.8419, 0.6983, 0.8386, 0.6983, 0.854, 0.6652, 0.8498, 0.7288, 0.8582, 0.7556, 0.8622, 0.7508, 0.8901, 0.7251, 0.8802, 0.6983, 0.854, 0.7288, 0.8582, 0.7251, 0.8802, 0.6957, 0.8692, 0.6652, 0.8498, 0.6983, 0.854, 0.6957, 0.8692, 0.6639, 0.8575, 0.6308, 0.8457, 0.6652, 0.8498, 0.6639, 0.8575, 0.1219, 0.1053, 0.1217, 0.1455, 0.08735, 0.1455, 0.08824, 0.1053, 0.1226, 0.06669, 0.1219, 0.1053, 0.08824, 0.1053, 0.09088, 0.06671, 0.1237, 0.03114, 0.1226, 0.06669, 0.09088, 0.06671, 0.09515, 0.03115, 0.1252, 0.0, 0.1237, 0.03114, 0.09515, 0.03115, 0.1009, 1.21e-05, 0.09088, 0.06671, 0.08824, 0.1053, 0.05634, 0.1053, 0.06083, 0.06674, 0.09515, 0.03115, 0.09088, 0.06671, 0.06083, 0.06674, 0.06811, 0.03118, 0.1009, 1.21e-05, 0.09515, 0.03115, 0.06811, 0.03118, 0.07791, 3.817e-05, 0.7251, 0.8802, 0.7508, 0.8901, 0.7414, 0.9165, 0.7177, 0.9009, 0.6957, 0.8692, 0.7251, 0.8802, 0.7177, 0.9009, 0.6906, 0.8834, 0.6639, 0.8575, 0.6957, 0.8692, 0.6906, 0.8834, 0.6613, 0.8648, 0.6308, 0.8457, 0.6639, 0.8575, 0.6613, 0.8648, 0.08824, 0.1053, 0.08735, 0.1455, 0.05483, 0.1455, 0.05634, 0.1053, 0.6906, 0.8834, 0.7177, 0.9009, 0.7069, 0.9195, 0.6832, 0.8963, 0.6613, 0.8648, 0.6906, 0.8834, 0.6832, 0.8963, 0.6575, 0.8713, 0.6308, 0.8457, 0.6613, 0.8648, 0.6575, 0.8713, 0.05634, 0.1053, 0.05483, 0.1455, 0.02533, 0.1456, 0.02742, 0.1054, 0.06083, 0.06674, 0.05634, 0.1053, 0.02742, 0.1054, 0.03358, 0.06679, 0.06811, 0.03118, 0.06083, 0.06674, 0.03358, 0.06679, 0.04358, 0.03123, 0.07791, 3.817e-05, 0.06811, 0.03118, 0.04358, 0.03123, 0.05705, 7.723e-05, 0.7177, 0.9009, 0.7414, 0.9165, 0.7277, 0.9402, 0.7069, 0.9195, 0.03358, 0.06679, 0.02742, 0.1054, 0.002567, 0.1055, 0.01017, 0.06686, 0.04358, 0.03123, 0.03358, 0.06679, 0.01017, 0.06686, 0.02252, 0.03129, 0.7277, 0.9402, 0.7448, 0.9576, 0.7243, 0.9813, 0.7103, 0.9604, 0.7069, 0.9195, 0.7277, 0.9402, 0.7103, 0.9604, 0.6933, 0.9354, 0.6832, 0.8963, 0.7069, 0.9195, 0.6933, 0.9354, 0.6738, 0.9072, 0.6575, 0.8713, 0.6832, 0.8963, 0.6738, 0.9072, 0.6527, 0.8769, 0.6308, 0.8457, 0.6575, 0.8713, 0.6527, 0.8769, 0.02742, 0.1054, 0.02533, 0.1456, 0.0, 0.1456, 0.002567, 0.1055, 0.6738, 0.9072, 0.6933, 0.9354, 0.6772, 0.9478, 0.6628, 0.9157, 0.6527, 0.8769, 0.6738, 0.9072, 0.6628, 0.9157, 0.6471, 0.8813, 0.6308, 0.8457, 0.6527, 0.8769, 0.6471, 0.8813, 0.9978, 0.1054, 1.0, 0.1456, 0.9711, 0.1456, 0.9695, 0.1054, 0.9914, 0.06681, 0.9978, 0.1054, 0.9695, 0.1054, 0.9647, 0.06681, 0.981, 0.03121, 0.9914, 0.06681, 0.9647, 0.06681, 0.957, 0.03121, 0.7103, 0.9604, 0.7243, 0.9813, 0.7003, 0.9999, 0.6899, 0.9762, 0.6933, 0.9354, 0.7103, 0.9604, 0.6899, 0.9762, 0.6772, 0.9478, 0.957, 0.03121, 0.9647, 0.06681, 0.935, 0.06681, 0.9303, 0.03121, 0.9466, 0.0, 0.957, 0.03121, 0.9303, 0.03121, 0.9239, 2.455e-08, 0.6772, 0.9478, 0.6899, 0.9762, 0.6672, 0.9872, 0.6594, 0.9564, 0.6628, 0.9157, 0.6772, 0.9478, 0.6594, 0.9564, 0.6505, 0.9217, 0.6471, 0.8813, 0.6628, 0.9157, 0.6505, 0.9217, 0.6408, 0.8843, 0.6308, 0.8457, 0.6471, 0.8813, 0.6408, 0.8843, 0.9695, 0.1054, 0.9711, 0.1456, 0.939, 0.1456, 0.938, 0.1054, 0.9647, 0.06681, 0.9695, 0.1054, 0.938, 0.1054, 0.935, 0.06681, 0.6408, 0.8843, 0.6505, 0.9217, 0.6374, 0.9247, 0.6341, 0.8858, 0.6308, 0.8457, 0.6408, 0.8843, 0.6341, 0.8858, 0.938, 0.1054, 0.939, 0.1456, 0.9048, 0.1456, 0.9045, 0.1054, 0.935, 0.06681, 0.938, 0.1054, 0.9045, 0.1054, 0.9035, 0.06681, 0.9303, 0.03121, 0.935, 0.06681, 0.9035, 0.06681, 0.9019, 0.03121, 0.9239, 2.455e-08, 0.9303, 0.03121, 0.9019, 0.03121, 0.8998, 2.455e-08, 0.6594, 0.9564, 0.6672, 0.9872, 0.643, 0.9927, 0.6404, 0.9608, 0.6505, 0.9217, 0.6594, 0.9564, 0.6404, 0.9608, 0.6374, 0.9247, 0.9019, 0.03121, 0.9035, 0.06681, 0.8714, 0.06681, 0.873, 0.03121, 0.8998, 2.455e-08, 0.9019, 0.03121, 0.873, 0.03121, 0.8752, 2.455e-08, 0.6404, 0.9608, 0.643, 0.9927, 0.6184, 0.9927, 0.6211, 0.9608, 0.6374, 0.9247, 0.6404, 0.9608, 0.6211, 0.9608, 0.6241, 0.9247, 0.6341, 0.8858, 0.6374, 0.9247, 0.6241, 0.9247, 0.6274, 0.8858, 0.6308, 0.8457, 0.6341, 0.8858, 0.6274, 0.8858, 0.9045, 0.1054, 0.9048, 0.1456, 0.8701, 0.1456, 0.8704, 0.1054, 0.9035, 0.06681, 0.9045, 0.1054, 0.8704, 0.1054, 0.8714, 0.06681, 0.6274, 0.8858, 0.6241, 0.9247, 0.611, 0.9217, 0.6207, 0.8843, 0.6308, 0.8457, 0.6274, 0.8858, 0.6207, 0.8843, 0.8704, 0.1054, 0.8701, 0.1456, 0.836, 0.1456, 0.8369, 0.1054, 0.8714, 0.06681, 0.8704, 0.1054, 0.8369, 0.1054, 0.8399, 0.06681, 0.873, 0.03121, 0.8714, 0.06681, 0.8399, 0.06681, 0.8446, 0.03121, 0.8752, 2.455e-08, 0.873, 0.03121, 0.8446, 0.03121, 0.851, 4.91e-08, 0.6211, 0.9608, 0.6184, 0.9927, 0.5943, 0.9872, 0.6021, 0.9564, 0.6241, 0.9247, 0.6211, 0.9608, 0.6021, 0.9564, 0.611, 0.9217, 0.851, 4.91e-08, 0.8446, 0.03121, 0.8179, 0.03121, 0.8283, 4.91e-08, 0.6021, 0.9564, 0.5943, 0.9872, 0.5716, 0.9762, 0.5843, 0.9478, 0.611, 0.9217, 0.6021, 0.9564, 0.5843, 0.9478, 0.5987, 0.9157, 0.6207, 0.8843, 0.611, 0.9217, 0.5987, 0.9157, 0.6144, 0.8813, 0.6308, 0.8457, 0.6207, 0.8843, 0.6144, 0.8813, 0.8369, 0.1054, 0.836, 0.1456, 0.8038, 0.1456, 0.8054, 0.1054, 0.8399, 0.06681, 0.8369, 0.1054, 0.8054, 0.1054, 0.8102, 0.06681, 0.8446, 0.03121, 0.8399, 0.06681, 0.8102, 0.06681, 0.8179, 0.03121, 0.6308, 0.8457, 0.6144, 0.8813, 0.6088, 0.8769, 0.8054, 0.1054, 0.8038, 0.1456, 0.7749, 0.1456, 0.7771, 0.1054, 0.8102, 0.06681, 0.8054, 0.1054, 0.7771, 0.1054, 0.7835, 0.06681, 0.8179, 0.03121, 0.8102, 0.06681, 0.7835, 0.06681, 0.7939, 0.03121, 0.5716, 0.9762, 0.5612, 0.9999, 0.5372, 0.9813, 0.5512, 0.9604, 0.5843, 0.9478, 0.5716, 0.9762, 0.5512, 0.9604, 0.5682, 0.9354, 0.5987, 0.9157, 0.5843, 0.9478, 0.5682, 0.9354, 0.5877, 0.9072, 0.6144, 0.8813, 0.5987, 0.9157, 0.5877, 0.9072, 0.6088, 0.8769, 0.5682, 0.9354, 0.5512, 0.9604, 0.5338, 0.9402, 0.5546, 0.9195, 0.5877, 0.9072, 0.5682, 0.9354, 0.5546, 0.9195, 0.5783, 0.8963, 0.6088, 0.8769, 0.5877, 0.9072, 0.5783, 0.8963, 0.604, 0.8713, 0.6308, 0.8457, 0.6088, 0.8769, 0.604, 0.8713, 0.7771, 0.1054, 0.7749, 0.1456, 0.7503, 0.1456, 0.753, 0.1054, 0.7835, 0.06681, 0.7771, 0.1054, 0.753, 0.1054, 0.7608, 0.06681, 0.7939, 0.03121, 0.7835, 0.06681, 0.7608, 0.06681, 0.7734, 0.03121, 0.5512, 0.9604, 0.5372, 0.9813, 0.5167, 0.9576, 0.5338, 0.9402, 0.4984, 0.1054, 0.5006, 0.1456, 0.4723, 0.1455, 0.4706, 0.1054, 0.4918, 0.06681, 0.4984, 0.1054, 0.4706, 0.1054, 0.4656, 0.06676, 0.481, 0.03125, 0.4918, 0.06681, 0.4656, 0.06676, 0.4574, 0.0312, 0.5338, 0.9402, 0.5167, 0.9576, 0.5006, 0.9297, 0.5201, 0.9165, 0.5546, 0.9195, 0.5338, 0.9402, 0.5201, 0.9165, 0.5438, 0.9009, 0.5783, 0.8963, 0.5546, 0.9195, 0.5438, 0.9009, 0.5709, 0.8834, 0.604, 0.8713, 0.5783, 0.8963, 0.5709, 0.8834, 0.6002, 0.8648, 0.6308, 0.8457, 0.604, 0.8713, 0.6002, 0.8648, 0.5438, 0.9009, 0.5201, 0.9165, 0.5107, 0.8901, 0.5364, 0.8802, 0.5709, 0.8834, 0.5438, 0.9009, 0.5364, 0.8802, 0.5658, 0.8692, 0.6002, 0.8648, 0.5709, 0.8834, 0.5658, 0.8692, 0.5976, 0.8575, 0.6308, 0.8457, 0.6002, 0.8648, 0.5976, 0.8575, 0.4706, 0.1054, 0.4723, 0.1455, 0.4406, 0.1455, 0.4395, 0.1053, 0.4656, 0.06676, 0.4706, 0.1054, 0.4395, 0.1053, 0.4363, 0.06672, 0.4574, 0.0312, 0.4656, 0.06676, 0.4363, 0.06672, 0.4311, 0.03116, 0.4464, 4.915e-05, 0.4574, 0.0312, 0.4311, 0.03116, 0.424, 1.885e-05, 0.4363, 0.06672, 0.4395, 0.1053, 0.4063, 0.1053, 0.405, 0.0667, 0.4311, 0.03116, 0.4363, 0.06672, 0.405, 0.0667, 0.4029, 0.03114, 0.424, 1.885e-05, 0.4311, 0.03116, 0.4029, 0.03114, 0.4001, 2.283e-06, 0.5364, 0.8802, 0.5107, 0.8901, 0.5059, 0.8622, 0.5327, 0.8582, 0.5658, 0.8692, 0.5364, 0.8802, 0.5327, 0.8582, 0.5632, 0.854, 0.5976, 0.8575, 0.5658, 0.8692, 0.5632, 0.854, 0.5963, 0.8498, 0.6308, 0.8457, 0.5976, 0.8575, 0.5963, 0.8498, 0.4395, 0.1053, 0.4406, 0.1455, 0.4067, 0.1455, 0.4063, 0.1053, 0.5632, 0.854, 0.5327, 0.8582, 0.5327, 0.8358, 0.5632, 0.8386, 0.5963, 0.8498, 0.5632, 0.854, 0.5632, 0.8386, 0.5963, 0.8419, 0.6308, 0.8457, 0.5963, 0.8498, 0.5963, 0.8419, 0.4063, 0.1053, 0.4067, 0.1455, 0.372, 0.1455, 0.3722, 0.1053, 0.405, 0.0667, 0.4063, 0.1053, 0.3722, 0.1053, 0.3729, 0.06669, 0.4029, 0.03114, 0.405, 0.0667, 0.3729, 0.06669, 0.374, 0.03114, 0.4001, 2.283e-06, 0.4029, 0.03114, 0.374, 0.03114, 0.3755, 0.0, 0.5327, 0.8582, 0.5059, 0.8622, 0.5059, 0.8336, 0.5327, 0.8358, 0.3729, 0.06669, 0.3722, 0.1053, 0.3386, 0.1053, 0.3412, 0.06671, 0.374, 0.03114, 0.3729, 0.06669, 0.3412, 0.06671, 0.3455, 0.03115, 0.3755, 0.0, 0.374, 0.03114, 0.3455, 0.03115, 0.3512, 1.213e-05, 0.5327, 0.8358, 0.5059, 0.8336, 0.5107, 0.8057, 0.5364, 0.8138, 0.5632, 0.8386, 0.5327, 0.8358, 0.5364, 0.8138, 0.5658, 0.8234, 0.5963, 0.8419, 0.5632, 0.8386, 0.5658, 0.8234, 0.5976, 0.8342, 0.6308, 0.8457, 0.5963, 0.8419, 0.5976, 0.8342, 0.3722, 0.1053, 0.372, 0.1455, 0.3377, 0.1455, 0.3386, 0.1053, 0.5658, 0.8234, 0.5364, 0.8138, 0.5438, 0.7931, 0.5709, 0.8092, 0.5976, 0.8342, 0.5658, 0.8234, 0.5709, 0.8092, 0.6002, 0.8269, 0.6308, 0.8457, 0.5976, 0.8342, 0.6002, 0.8269, 0.3386, 0.1053, 0.3377, 0.1455, 0.3052, 0.1455, 0.3067, 0.1053, 0.3412, 0.06671, 0.3386, 0.1053, 0.3067, 0.1053, 0.3112, 0.06674, 0.3455, 0.03115, 0.3412, 0.06671, 0.3112, 0.06674, 0.3184, 0.03118, 0.3512, 1.213e-05, 0.3455, 0.03115, 0.3184, 0.03118, 0.3282, 3.82e-05, 0.5364, 0.8138, 0.5107, 0.8057, 0.5201, 0.7793, 0.5438, 0.7931, 0.3184, 0.03118, 0.3112, 0.06674, 0.2839, 0.06679, 0.2939, 0.03123, 0.3282, 3.82e-05, 0.3184, 0.03118, 0.2939, 0.03123, 0.3074, 7.721e-05, 0.5438, 0.7931, 0.5201, 0.7793, 0.5338, 0.7556, 0.5546, 0.7744, 0.5709, 0.8092, 0.5438, 0.7931, 0.5546, 0.7744, 0.5783, 0.7963, 0.6002, 0.8269, 0.5709, 0.8092, 0.5783, 0.7963, 0.604, 0.8204, 0.6308, 0.8457, 0.6002, 0.8269, 0.604, 0.8204, 0.3067, 0.1053, 0.3052, 0.1455, 0.2757, 0.1456, 0.2777, 0.1054, 0.3112, 0.06674, 0.3067, 0.1053, 0.2777, 0.1054, 0.2839, 0.06679, 0.604, 0.8204, 0.5783, 0.7963, 0.5877, 0.7854, 0.6088, 0.8148, 0.6308, 0.8457, 0.604, 0.8204, 0.6088, 0.8148, 0.2777, 0.1054, 0.2757, 0.1456, 0.2503, 0.1456, 0.2529, 0.1055, 0.2839, 0.06679, 0.2777, 0.1054, 0.2529, 0.1055, 0.2605, 0.06686, 0.2939, 0.03123, 0.2839, 0.06679, 0.2605, 0.06686, 0.2728, 0.03129, 0.5338, 0.7556, 0.5167, 0.7405, 0.5371, 0.7168, 0.5512, 0.7354, 0.5546, 0.7744, 0.5338, 0.7556, 0.5512, 0.7354, 0.5682, 0.7586, 0.5783, 0.7963, 0.5546, 0.7744, 0.5682, 0.7586, 0.5877, 0.7854, 0.7174, 4.91e-08, 0.7314, 0.03121, 0.7073, 0.03121, 0.6969, 2.455e-08, 0.5682, 0.7586, 0.5512, 0.7354, 0.5716, 0.7196, 0.5843, 0.7461, 0.5877, 0.7854, 0.5682, 0.7586, 0.5843, 0.7461, 0.5987, 0.7768, 0.6088, 0.8148, 0.5877, 0.7854, 0.5987, 0.7768, 0.6144, 0.8105, 0.6308, 0.8457, 0.6088, 0.8148, 0.6144, 0.8105, 0.7482, 0.1054, 0.7503, 0.1456, 0.7214, 0.1456, 0.7198, 0.1054, 0.7418, 0.06681, 0.7482, 0.1054, 0.7198, 0.1054, 0.715, 0.06681, 0.7314, 0.03121, 0.7418, 0.06681, 0.715, 0.06681, 0.7073, 0.03121, 0.6308, 0.8457, 0.6144, 0.8105, 0.6207, 0.8075, 0.7198, 0.1054, 0.7214, 0.1456, 0.6893, 0.1456, 0.6883, 0.1054, 0.715, 0.06681, 0.7198, 0.1054, 0.6883, 0.1054, 0.6854, 0.06681, 0.7073, 0.03121, 0.715, 0.06681, 0.6854, 0.06681, 0.6806, 0.03121, 0.6969, 2.455e-08, 0.7073, 0.03121, 0.6806, 0.03121, 0.6742, 4.91e-08, 0.5843, 0.7461, 0.5716, 0.7196, 0.5943, 0.7087, 0.6021, 0.7376, 0.5987, 0.7768, 0.5843, 0.7461, 0.6021, 0.7376, 0.611, 0.7709, 0.6144, 0.8105, 0.5987, 0.7768, 0.611, 0.7709, 0.6207, 0.8075, 0.6742, 4.91e-08, 0.6806, 0.03121, 0.6522, 0.03121, 0.6501, 2.455e-08, 0.1217, 0.1455, 0.1564, 0.1455, 0.1564, 0.5573, 0.1217, 0.5573, 0.6021, 0.7376, 0.5943, 0.7087, 0.6184, 0.7031, 0.6211, 0.7332, 0.1564, 0.1455, 0.1903, 0.1455, 0.1903, 0.5573, 0.1564, 0.5573, 0.611, 0.7709, 0.6021, 0.7376, 0.6211, 0.7332, 0.6241, 0.7679, 0.6893, 0.1456, 0.7214, 0.1456, 0.7214, 0.5575, 0.6893, 0.5575, 0.6207, 0.8075, 0.611, 0.7709, 0.6241, 0.7679, 0.6274, 0.8059, 0.5863, 0.1456, 0.6204, 0.1456, 0.6204, 0.5575, 0.5863, 0.5575, 0.7503, 0.1456, 0.7749, 0.1456, 0.7749, 0.5575, 0.7503, 0.5575, 0.6308, 0.8457, 0.6207, 0.8075, 0.6274, 0.8059, 0.6883, 0.1054, 0.6893, 0.1456, 0.6552, 0.1456, 0.6548, 0.1054, 0.4723, 0.1455, 0.5006, 0.1456, 0.5006, 0.5574, 0.4723, 0.5574, 0.6854, 0.06681, 0.6883, 0.1054, 0.6548, 0.1054, 0.6538, 0.06681, 0.1903, 0.1455, 0.222, 0.1455, 0.222, 0.5574, 0.1903, 0.5573, 0.6806, 0.03121, 0.6854, 0.06681, 0.6538, 0.06681, 0.6522, 0.03121, 0.4406, 0.1455, 0.4723, 0.1455, 0.4723, 0.5574, 0.4406, 0.5573, 0.08735, 0.1455, 0.1217, 0.1455, 0.1217, 0.5573, 0.08735, 0.5573, 0.6308, 0.8457, 0.6274, 0.8059, 0.6341, 0.8059, 0.6548, 0.1054, 0.6552, 0.1456, 0.6204, 0.1456, 0.6207, 0.1054, 0.4067, 0.1455, 0.4406, 0.1455, 0.4406, 0.5573, 0.4067, 0.5573, 0.6538, 0.06681, 0.6548, 0.1054, 0.6207, 0.1054, 0.6217, 0.06681, 0.05483, 0.1455, 0.08735, 0.1455, 0.08735, 0.5573, 0.05483, 0.5574, 0.6522, 0.03121, 0.6538, 0.06681, 0.6217, 0.06681, 0.6233, 0.03121, 0.5252, 0.1456, 0.5541, 0.1456, 0.5541, 0.5575, 0.5252, 0.5575, 0.6501, 2.455e-08, 0.6522, 0.03121, 0.6233, 0.03121, 0.6255, 4.91e-08, 0.372, 0.1455, 0.4067, 0.1455, 0.4067, 0.5573, 0.372, 0.5573, 0.6211, 0.7332, 0.6184, 0.7031, 0.643, 0.7031, 0.6404, 0.7332, 0.3377, 0.1455, 0.372, 0.1455, 0.372, 0.5573, 0.3377, 0.5573, 0.6241, 0.7679, 0.6211, 0.7332, 0.6404, 0.7332, 0.6374, 0.7679, 0.02533, 0.1456, 0.05483, 0.1455, 0.05483, 0.5574, 0.02533, 0.5574, 0.6274, 0.8059, 0.6241, 0.7679, 0.6374, 0.7679, 0.6341, 0.8059, 0.0, 0.1456, 0.02533, 0.1456, 0.02533, 0.5574, 2.115e-08, 0.5575, 0.3052, 0.1455, 0.3377, 0.1455, 0.3377, 0.5573, 0.3052, 0.5574, 0.6404, 0.7332, 0.643, 0.7031, 0.6672, 0.7087, 0.6594, 0.7376, 0.9711, 0.1456, 1.0, 0.1456, 1.0, 0.5575, 0.9711, 0.5575, 0.6374, 0.7679, 0.6404, 0.7332, 0.6594, 0.7376, 0.6505, 0.7709, 0.939, 0.1456, 0.9711, 0.1456, 0.9711, 0.5575, 0.939, 0.5575, 0.6341, 0.8059, 0.6374, 0.7679, 0.6505, 0.7709, 0.6408, 0.8075, 0.2757, 0.1456, 0.3052, 0.1455, 0.3052, 0.5574, 0.2757, 0.5574, 0.5541, 0.1456, 0.5863, 0.1456, 0.5863, 0.5575, 0.5541, 0.5575, 0.6308, 0.8457, 0.6341, 0.8059, 0.6408, 0.8075, 0.6207, 0.1054, 0.6204, 0.1456, 0.5863, 0.1456, 0.5873, 0.1054, 0.9048, 0.1456, 0.939, 0.1456, 0.939, 0.5575, 0.9048, 0.5575, 0.6217, 0.06681, 0.6207, 0.1054, 0.5873, 0.1054, 0.5902, 0.06681, 0.8701, 0.1456, 0.9048, 0.1456, 0.9048, 0.5575, 0.8701, 0.5575, 0.6233, 0.03121, 0.6217, 0.06681, 0.5902, 0.06681, 0.595, 0.03121, 0.6204, 0.1456, 0.6552, 0.1456, 0.6552, 0.5575, 0.6204, 0.5575, 0.6255, 4.91e-08, 0.6233, 0.03121, 0.595, 0.03121, 0.6014, 0.0, 0.5873, 0.1054, 0.5863, 0.1456, 0.5541, 0.1456, 0.5558, 0.1054, 0.7749, 0.1456, 0.8038, 0.1456, 0.8038, 0.5575, 0.7749, 0.5575, 0.5902, 0.06681, 0.5873, 0.1054, 0.5558, 0.1054, 0.5605, 0.06681, 0.7214, 0.1456, 0.7503, 0.1456, 0.7503, 0.5575, 0.7214, 0.5575, 0.595, 0.03121, 0.5902, 0.06681, 0.5605, 0.06681, 0.5682, 0.03121, 0.2503, 0.1456, 0.2757, 0.1456, 0.2757, 0.5574, 0.2503, 0.5575, 0.6014, 0.0, 0.595, 0.03121, 0.5682, 0.03121, 0.5786, 2.455e-08, 0.222, 0.1455, 0.2503, 0.1456, 0.2503, 0.5574, 0.222, 0.5574, 0.6594, 0.7376, 0.6672, 0.7087, 0.6899, 0.7196, 0.6772, 0.7461, 0.836, 0.1456, 0.8701, 0.1456, 0.8701, 0.5575, 0.836, 0.5575, 0.6505, 0.7709, 0.6594, 0.7376, 0.6772, 0.7461, 0.6628, 0.7768, 0.6552, 0.1456, 0.6893, 0.1456, 0.6893, 0.5575, 0.6552, 0.5575, 0.6408, 0.8075, 0.6505, 0.7709, 0.6628, 0.7768, 0.6471, 0.8105, 0.5006, 0.1456, 0.5252, 0.1456, 0.5252, 0.5575, 0.5006, 0.5575, 0.8038, 0.1456, 0.836, 0.1456, 0.836, 0.5575, 0.8038, 0.5575, 0.6308, 0.8457, 0.6408, 0.8075, 0.6471, 0.8105, 0.1621, 0.9262, 0.1464, 0.8925, 0.152, 0.8882, 0.1731, 0.9176, 0.1765, 0.9569, 0.1621, 0.9262, 0.1731, 0.9176, 0.1926, 0.9444, 0.1892, 0.9835, 0.1765, 0.9569, 0.1926, 0.9444, 0.2097, 0.9677, 0.5682, 0.6719, 0.5786, 0.7031, 0.5582, 0.7031, 0.5442, 0.6719, 0.5605, 0.6363, 0.5682, 0.6719, 0.5442, 0.6719, 0.5338, 0.6363, 0.0, 0.0, 0.0, 0.0, 0.0, 0.0, 0.0, 0.0, 0.0, 0.0, 0.0, 0.0, 0.0, 0.0, 0.0, 0.0, 0.1464, 0.8925, 0.1301, 0.8573, 0.152, 0.8882, 0.5252, 0.5575, 0.5274, 0.5976, 0.5033, 0.5976, 0.5006, 0.5575, 0.152, 0.8882, 0.1301, 0.8573, 0.1568, 0.8826, 0.1731, 0.9176, 0.152, 0.8882, 0.1568, 0.8826, 0.1825, 0.9067, 0.1926, 0.9444, 0.1731, 0.9176, 0.1825, 0.9067, 0.2063, 0.9286, 0.2097, 0.9677, 0.1926, 0.9444, 0.2063, 0.9286, 0.227, 0.9475, 0.2237, 0.9864, 0.2097, 0.9677, 0.227, 0.9475, 0.2441, 0.9627, 0.5338, 0.6363, 0.5442, 0.6719, 0.5238, 0.6719, 0.5111, 0.6363, 0.5274, 0.5976, 0.5338, 0.6363, 0.5111, 0.6363, 0.5033, 0.5976, 0.227, 0.9475, 0.2063, 0.9286, 0.217, 0.91, 0.2407, 0.9238, 0.2307, 0.6719, 0.2161, 0.7032, 0.1961, 0.7031, 0.2071, 0.6719, 0.2414, 0.6363, 0.2307, 0.6719, 0.2071, 0.6719, 0.2153, 0.6362, 0.2481, 0.5976, 0.2414, 0.6363, 0.2153, 0.6362, 0.2203, 0.5976, 0.2503, 0.5574, 0.2481, 0.5976, 0.2203, 0.5976, 0.222, 0.5574, 0.1568, 0.8826, 0.1301, 0.8573, 0.1606, 0.8761, 0.1825, 0.9067, 0.1568, 0.8826, 0.1606, 0.8761, 0.1899, 0.8939, 0.2063, 0.9286, 0.1825, 0.9067, 0.1899, 0.8939, 0.217, 0.91, 0.222, 0.5574, 0.2203, 0.5976, 0.1892, 0.5975, 0.1903, 0.5573, 0.1606, 0.8761, 0.1301, 0.8573, 0.1632, 0.8688, 0.1899, 0.8939, 0.1606, 0.8761, 0.1632, 0.8688, 0.195, 0.8796, 0.217, 0.91, 0.1899, 0.8939, 0.195, 0.8796, 0.2244, 0.8893, 0.2407, 0.9238, 0.217, 0.91, 0.2244, 0.8893, 0.2501, 0.8974, 0.2071, 0.6719, 0.1961, 0.7031, 0.1737, 0.7031, 0.1807, 0.6718, 0.2153, 0.6362, 0.2071, 0.6719, 0.1807, 0.6718, 0.186, 0.6362, 0.2203, 0.5976, 0.2153, 0.6362, 0.186, 0.6362, 0.1892, 0.5975, 0.1807, 0.6718, 0.1737, 0.7031, 0.1497, 0.7031, 0.1526, 0.6718, 0.186, 0.6362, 0.1807, 0.6718, 0.1526, 0.6718, 0.1547, 0.6362, 0.1892, 0.5975, 0.186, 0.6362, 0.1547, 0.6362, 0.156, 0.5975, 0.1903, 0.5573, 0.1892, 0.5975, 0.156, 0.5975, 0.1564, 0.5573, 0.1632, 0.8688, 0.1301, 0.8573, 0.1645, 0.8611, 0.195, 0.8796, 0.1632, 0.8688, 0.1645, 0.8611, 0.1976, 0.8644, 0.2244, 0.8893, 0.195, 0.8796, 0.1976, 0.8644, 0.2282, 0.8673, 0.2501, 0.8974, 0.2244, 0.8893, 0.2282, 0.8673, 0.2549, 0.8694, 0.1976, 0.8644, 0.1645, 0.8611, 0.1645, 0.8532, 0.1976, 0.849, 0.2282, 0.8673, 0.1976, 0.8644, 0.1976, 0.849, 0.2282, 0.8449, 0.2549, 0.8694, 0.2282, 0.8673, 0.2282, 0.8449, 0.2549, 0.8409, 0.1526, 0.6718, 0.1497, 0.7031, 0.1252, 0.7031, 0.1237, 0.6718, 0.1547, 0.6362, 0.1526, 0.6718, 0.1237, 0.6718, 0.1226, 0.6362, 0.156, 0.5975, 0.1547, 0.6362, 0.1226, 0.6362, 0.1219, 0.5975, 0.1564, 0.5573, 0.156, 0.5975, 0.1219, 0.5975, 0.1217, 0.5573, 0.1645, 0.8611, 0.1301, 0.8573, 0.1645, 0.8532, 0.1226, 0.6362, 0.1237, 0.6718, 0.09515, 0.6718, 0.09088, 0.6362, 0.1219, 0.5975, 0.1226, 0.6362, 0.09088, 0.6362, 0.08824, 0.5975, 0.1217, 0.5573, 0.1219, 0.5975, 0.08824, 0.5975, 0.08735, 0.5573, 0.1645, 0.8532, 0.1301, 0.8573, 0.1632, 0.8455, 0.1976, 0.849, 0.1645, 0.8532, 0.1632, 0.8455, 0.195, 0.8339, 0.2282, 0.8449, 0.1976, 0.849, 0.195, 0.8339, 0.2244, 0.8229, 0.2549, 0.8409, 0.2282, 0.8449, 0.2244, 0.8229, 0.2501, 0.8129, 0.1237, 0.6718, 0.1252, 0.7031, 0.1009, 0.7031, 0.09515, 0.6718, 0.195, 0.8339, 0.1632, 0.8455, 0.1606, 0.8382, 0.1899, 0.8196, 0.2244, 0.8229, 0.195, 0.8339, 0.1899, 0.8196, 0.217, 0.8022, 0.2501, 0.8129, 0.2244, 0.8229, 0.217, 0.8022, 0.2407, 0.7866, 0.09515, 0.6718, 0.1009, 0.7031, 0.07791, 0.7031, 0.06811, 0.6719, 0.09088, 0.6362, 0.09515, 0.6718, 0.06811, 0.6719, 0.06083, 0.6362, 0.08824, 0.5975, 0.09088, 0.6362, 0.06083, 0.6362, 0.05634, 0.5976, 0.08735, 0.5573, 0.08824, 0.5975, 0.05634, 0.5976, 0.05483, 0.5574, 0.1632, 0.8455, 0.1301, 0.8573, 0.1606, 0.8382, 0.06083, 0.6362, 0.06811, 0.6719, 0.04358, 0.6719, 0.03358, 0.6363, 0.05634, 0.5976, 0.06083, 0.6362, 0.03358, 0.6363, 0.02742, 0.5976, 0.05483, 0.5574, 0.05634, 0.5976, 0.02742, 0.5976, 0.02533, 0.5574, 0.1606, 0.8382, 0.1301, 0.8573, 0.1568, 0.8317, 0.1899, 0.8196, 0.1606, 0.8382, 0.1568, 0.8317, 0.1825, 0.8068, 0.217, 0.8022, 0.1899, 0.8196, 0.1825, 0.8068, 0.2063, 0.7835, 0.2407, 0.7866, 0.217, 0.8022, 0.2063, 0.7835, 0.227, 0.7629, 0.06811, 0.6719, 0.07791, 0.7031, 0.05705, 0.7032, 0.04358, 0.6719, 0.2063, 0.7835, 0.1825, 0.8068, 0.1731, 0.7958, 0.1926, 0.7677, 0.227, 0.7629, 0.2063, 0.7835, 0.1926, 0.7677, 0.2097, 0.7427, 0.2441, 0.7455, 0.227, 0.7629, 0.2097, 0.7427, 0.2237, 0.7218, 0.03358, 0.6363, 0.04358, 0.6719, 0.02252, 0.672, 0.01017, 0.6363, 0.02742, 0.5976, 0.03358, 0.6363, 0.01017, 0.6363, 0.002567, 0.5977, 0.02533, 0.5574, 0.02742, 0.5976, 0.002567, 0.5977, 2.115e-08, 0.5575, 0.1568, 0.8317, 0.1301, 0.8573, 0.152, 0.8261, 0.1825, 0.8068, 0.1568, 0.8317, 0.152, 0.8261, 0.1731, 0.7958, 0.9978, 0.5976, 0.9914, 0.6363, 0.9647, 0.6363, 0.9695, 0.5976, 1.0, 0.5575, 0.9978, 0.5976, 0.9695, 0.5976, 0.9711, 0.5575, 0.152, 0.8261, 0.1301, 0.8573, 0.1464, 0.8217, 0.1731, 0.7958, 0.152, 0.8261, 0.1464, 0.8217, 0.1621, 0.7873, 0.1926, 0.7677, 0.1731, 0.7958, 0.1621, 0.7873, 0.1765, 0.7552, 0.2097, 0.7427, 0.1926, 0.7677, 0.1765, 0.7552, 0.1892, 0.7268, 0.2237, 0.7218, 0.2097, 0.7427, 0.1892, 0.7268, 0.1996, 0.7032, 0.9914, 0.6363, 0.981, 0.6719, 0.957, 0.6719, 0.9647, 0.6363, 0.1765, 0.7552, 0.1621, 0.7873, 0.1498, 0.7814, 0.1587, 0.7466, 0.1892, 0.7268, 0.1765, 0.7552, 0.1587, 0.7466, 0.1665, 0.7159, 0.957, 0.6719, 0.9466, 0.7031, 0.9239, 0.7031, 0.9303, 0.6719, 0.9647, 0.6363, 0.957, 0.6719, 0.9303, 0.6719, 0.935, 0.6363, 0.9695, 0.5976, 0.9647, 0.6363, 0.935, 0.6363, 0.938, 0.5976, 0.9711, 0.5575, 0.9695, 0.5976, 0.938, 0.5976, 0.939, 0.5575, 0.1464, 0.8217, 0.1301, 0.8573, 0.1401, 0.8187, 0.1621, 0.7873, 0.1464, 0.8217, 0.1401, 0.8187, 0.1498, 0.7814, 0.938, 0.5976, 0.935, 0.6363, 0.9035, 0.6363, 0.9045, 0.5976, 0.939, 0.5575, 0.938, 0.5976, 0.9045, 0.5976, 0.9048, 0.5575, 0.1401, 0.8187, 0.1301, 0.8573, 0.1335, 0.8172, 0.1498, 0.7814, 0.1401, 0.8187, 0.1335, 0.8172, 0.1367, 0.7783, 0.1587, 0.7466, 0.1498, 0.7814, 0.1367, 0.7783, 0.1397, 0.7423, 0.1665, 0.7159, 0.1587, 0.7466, 0.1397, 0.7423, 0.1424, 0.7103, 0.9303, 0.6719, 0.9239, 0.7031, 0.8998, 0.7031, 0.9019, 0.6719, 0.935, 0.6363, 0.9303, 0.6719, 0.9019, 0.6719, 0.9035, 0.6363, 0.1424, 0.7103, 0.1397, 0.7423, 0.1204, 0.7423, 0.1178, 0.7103, 0.9019, 0.6719, 0.8998, 0.7031, 0.8752, 0.7031, 0.873, 0.6719, 0.9035, 0.6363, 0.9019, 0.6719, 0.873, 0.6719, 0.8714, 0.6363, 0.9045, 0.5976, 0.9035, 0.6363, 0.8714, 0.6363, 0.8704, 0.5976, 0.9048, 0.5575, 0.9045, 0.5976, 0.8704, 0.5976, 0.8701, 0.5575, 0.1335, 0.8172, 0.1301, 0.8573, 0.1267, 0.8172, 0.1367, 0.7783, 0.1335, 0.8172, 0.1267, 0.8172, 0.1234, 0.7783, 0.1397, 0.7423, 0.1367, 0.7783, 0.1234, 0.7783, 0.1204, 0.7423, 0.8701, 0.5575, 0.8704, 0.5976, 0.8369, 0.5976, 0.836, 0.5575, 0.1267, 0.8172, 0.1301, 0.8573, 0.12, 0.8187, 0.1234, 0.7783, 0.1267, 0.8172, 0.12, 0.8187, 0.1104, 0.7814, 0.1204, 0.7423, 0.1234, 0.7783, 0.1104, 0.7814, 0.1015, 0.7466, 0.1178, 0.7103, 0.1204, 0.7423, 0.1015, 0.7466, 0.09367, 0.7159, 0.873, 0.6719, 0.8752, 0.7031, 0.851, 0.7031, 0.8446, 0.6719, 0.8714, 0.6363, 0.873, 0.6719, 0.8446, 0.6719, 0.8399, 0.6363, 0.8704, 0.5976, 0.8714, 0.6363, 0.8399, 0.6363, 0.8369, 0.5976, 0.8446, 0.6719, 0.851, 0.7031, 0.8283, 0.7031, 0.8179, 0.6719, 0.8399, 0.6363, 0.8446, 0.6719, 0.8179, 0.6719, 0.8102, 0.6363, 0.8369, 0.5976, 0.8399, 0.6363, 0.8102, 0.6363, 0.8054, 0.5976, 0.836, 0.5575, 0.8369, 0.5976, 0.8054, 0.5976, 0.8038, 0.5575, 0.12, 0.8187, 0.1301, 0.8573, 0.1137, 0.8217, 0.1104, 0.7814, 0.12, 0.8187, 0.1137, 0.8217, 0.09806, 0.7873, 0.1015, 0.7466, 0.1104, 0.7814, 0.09806, 0.7873, 0.08361, 0.7552, 0.09367, 0.7159, 0.1015, 0.7466, 0.08361, 0.7552, 0.07095, 0.7268, 0.1137, 0.8217, 0.1301, 0.8573, 0.1081, 0.8261, 0.09806, 0.7873, 0.1137, 0.8217, 0.1081, 0.8261, 0.087, 0.7958, 0.08361, 0.7552, 0.09806, 0.7873, 0.087, 0.7958, 0.06755, 0.7677, 0.07095, 0.7268, 0.08361, 0.7552, 0.06755, 0.7677, 0.0505, 0.7427, 0.06056, 0.7032, 0.07095, 0.7268, 0.0505, 0.7427, 0.03651, 0.7218, 0.8102, 0.6363, 0.8179, 0.6719, 0.7939, 0.6719, 0.7835, 0.6363, 0.8054, 0.5976, 0.8102, 0.6363, 0.7835, 0.6363, 0.7771, 0.5976, 0.8038, 0.5575, 0.8054, 0.5976, 0.7771, 0.5976, 0.7749, 0.5575, 0.03651, 0.7218, 0.0505, 0.7427, 0.03311, 0.7629, 0.01607, 0.7455, 0.7835, 0.6363, 0.7939, 0.6719, 0.7734, 0.6719, 0.7608, 0.6363, 0.7771, 0.5976, 0.7835, 0.6363, 0.7608, 0.6363, 0.753, 0.5976, 0.7749, 0.5575, 0.7771, 0.5976, 0.753, 0.5976, 0.7503, 0.5575, 0.1081, 0.8261, 0.1301, 0.8573, 0.1033, 0.8317, 0.087, 0.7958, 0.1081, 0.8261, 0.1033, 0.8317, 0.07759, 0.8068, 0.06755, 0.7677, 0.087, 0.7958, 0.07759, 0.8068, 0.05388, 0.7835, 0.0505, 0.7427, 0.06755, 0.7677, 0.05388, 0.7835, 0.03311, 0.7629, 0.07759, 0.8068, 0.1033, 0.8317, 0.09954, 0.8382, 0.07019, 0.8196, 0.05388, 0.7835, 0.07759, 0.8068, 0.07019, 0.8196, 0.04315, 0.8022, 0.03311, 0.7629, 0.05388, 0.7835, 0.04315, 0.8022, 0.01945, 0.7866, 0.01607, 0.7455, 0.03311, 0.7629, 0.01945, 0.7866, 0.0, 0.7734, 0.4918, 0.6363, 0.481, 0.6719, 0.4574, 0.6719, 0.4656, 0.6362, 0.4984, 0.5976, 0.4918, 0.6363, 0.4656, 0.6362, 0.4706, 0.5976, 0.5006, 0.5574, 0.4984, 0.5976, 0.4706, 0.5976, 0.4723, 0.5574, 0.1033, 0.8317, 0.1301, 0.8573, 0.09954, 0.8382, 0.4656, 0.6362, 0.4574, 0.6719, 0.4311, 0.6718, 0.4363, 0.6362, 0.4706, 0.5976, 0.4656, 0.6362, 0.4363, 0.6362, 0.4395, 0.5975, 0.4723, 0.5574, 0.4706, 0.5976, 0.4395, 0.5975, 0.4406, 0.5573, 0.09954, 0.8382, 0.1301, 0.8573, 0.09694, 0.8455, 0.07019, 0.8196, 0.09954, 0.8382, 0.09694, 0.8455, 0.0651, 0.8339, 0.04315, 0.8022, 0.07019, 0.8196, 0.0651, 0.8339, 0.03575, 0.8229, 0.01945, 0.7866, 0.04315, 0.8022, 0.03575, 0.8229, 0.01004, 0.8129, 0.4574, 0.6719, 0.4464, 0.7031, 0.424, 0.7031, 0.4311, 0.6718, 0.0651, 0.8339, 0.09694, 0.8455, 0.09562, 0.8532, 0.0625, 0.849, 0.03575, 0.8229, 0.0651, 0.8339, 0.0625, 0.849, 0.03199, 0.8449, 0.01004, 0.8129, 0.03575, 0.8229, 0.03199, 0.8449, 0.005239, 0.8409, 0.4311, 0.6718, 0.424, 0.7031, 0.4001, 0.7031, 0.4029, 0.6718, 0.4363, 0.6362, 0.4311, 0.6718, 0.4029, 0.6718, 0.405, 0.6362, 0.4395, 0.5975, 0.4363, 0.6362, 0.405, 0.6362, 0.4063, 0.5975, 0.4406, 0.5573, 0.4395, 0.5975, 0.4063, 0.5975, 0.4067, 0.5573, 0.09694, 0.8455, 0.1301, 0.8573, 0.09562, 0.8532, 0.405, 0.6362, 0.4029, 0.6718, 0.374, 0.6718, 0.3729, 0.6362, 0.4063, 0.5975, 0.405, 0.6362, 0.3729, 0.6362, 0.3722, 0.5975, 0.4067, 0.5573, 0.4063, 0.5975, 0.3722, 0.5975, 0.372, 0.5573, 0.09562, 0.8532, 0.1301, 0.8573, 0.09562, 0.8611, 0.0625, 0.849, 0.09562, 0.8532, 0.09562, 0.8611, 0.0625, 0.8644, 0.03199, 0.8449, 0.0625, 0.849, 0.0625, 0.8644, 0.03199, 0.8673, 0.005239, 0.8409, 0.03199, 0.8449, 0.03199, 0.8673, 0.005239, 0.8694, 0.4029, 0.6718, 0.4001, 0.7031, 0.3755, 0.7031, 0.374, 0.6718, 0.03199, 0.8673, 0.0625, 0.8644, 0.0651, 0.8796, 0.03575, 0.8893, 0.005239, 0.8694, 0.03199, 0.8673, 0.03575, 0.8893, 0.01004, 0.8974, 0.374, 0.6718, 0.3755, 0.7031, 0.3512, 0.7031, 0.3455, 0.6718, 0.3729, 0.6362, 0.374, 0.6718, 0.3455, 0.6718, 0.3412, 0.6362, 0.3722, 0.5975, 0.3729, 0.6362, 0.3412, 0.6362, 0.3386, 0.5975, 0.372, 0.5573, 0.3722, 0.5975, 0.3386, 0.5975, 0.3377, 0.5573, 0.09562, 0.8611, 0.1301, 0.8573, 0.09694, 0.8688, 0.0625, 0.8644, 0.09562, 0.8611, 0.09694, 0.8688, 0.0651, 0.8796, 0.3386, 0.5975, 0.3412, 0.6362, 0.3112, 0.6362, 0.3067, 0.5976, 0.3377, 0.5573, 0.3386, 0.5975, 0.3067, 0.5976, 0.3052, 0.5574, 0.09694, 0.8688, 0.1301, 0.8573, 0.09954, 0.8761, 0.0651, 0.8796, 0.09694, 0.8688, 0.09954, 0.8761, 0.07019, 0.8938, 0.03575, 0.8893, 0.0651, 0.8796, 0.07019, 0.8938, 0.04315, 0.91, 0.01004, 0.8974, 0.03575, 0.8893, 0.04315, 0.91, 0.01945, 0.9238, 0.3455, 0.6718, 0.3512, 0.7031, 0.3282, 0.7031, 0.3184, 0.6719, 0.3412, 0.6362, 0.3455, 0.6718, 0.3184, 0.6719, 0.3112, 0.6362, 0.01945, 0.9238, 0.04315, 0.91, 0.05388, 0.9286, 0.03311, 0.9475, 0.3184, 0.6719, 0.3282, 0.7031, 0.3074, 0.7032, 0.2939, 0.6719, 0.3112, 0.6362, 0.3184, 0.6719, 0.2939, 0.6719, 0.2839, 0.6363, 0.3067, 0.5976, 0.3112, 0.6362, 0.2839, 0.6363, 0.2777, 0.5976, 0.3052, 0.5574, 0.3067, 0.5976, 0.2777, 0.5976, 0.2757, 0.5574, 0.09954, 0.8761, 0.1301, 0.8573, 0.1033, 0.8826, 0.07019, 0.8938, 0.09954, 0.8761, 0.1033, 0.8826, 0.07759, 0.9067, 0.04315, 0.91, 0.07019, 0.8938, 0.07759, 0.9067, 0.05388, 0.9286, 0.2757, 0.5574, 0.2777, 0.5976, 0.2529, 0.5977, 0.2503, 0.5575, 0.1033, 0.8826, 0.1301, 0.8573, 0.1081, 0.8882, 0.07759, 0.9067, 0.1033, 0.8826, 0.1081, 0.8882, 0.087, 0.9176, 0.05388, 0.9286, 0.07759, 0.9067, 0.087, 0.9176, 0.06755, 0.9444, 0.03311, 0.9475, 0.05388, 0.9286, 0.06755, 0.9444, 0.0505, 0.9677, 0.01606, 0.9626, 0.03311, 0.9475, 0.0505, 0.9677, 0.03651, 0.9864, 0.2839, 0.6363, 0.2939, 0.6719, 0.2728, 0.672, 0.2605, 0.6363, 0.2777, 0.5976, 0.2839, 0.6363, 0.2605, 0.6363, 0.2529, 0.5977, 0.0505, 0.9677, 0.06755, 0.9444, 0.08361, 0.9569, 0.07095, 0.9835, 0.7314, 0.6719, 0.7174, 0.7031, 0.6969, 0.7031, 0.7073, 0.6719, 0.7418, 0.6363, 0.7314, 0.6719, 0.7073, 0.6719, 0.715, 0.6363, 0.7482, 0.5976, 0.7418, 0.6363, 0.715, 0.6363, 0.7198, 0.5976, 0.7503, 0.5575, 0.7482, 0.5976, 0.7198, 0.5976, 0.7214, 0.5575, 0.1081, 0.8882, 0.1301, 0.8573, 0.1137, 0.8925, 0.087, 0.9176, 0.1081, 0.8882, 0.1137, 0.8925, 0.09806, 0.9262, 0.06755, 0.9444, 0.087, 0.9176, 0.09806, 0.9262, 0.08361, 0.9569, 0.7214, 0.5575, 0.7198, 0.5976, 0.6883, 0.5976, 0.6893, 0.5575, 0.1137, 0.8925, 0.1301, 0.8573, 0.12, 0.8956, 0.09806, 0.9262, 0.1137, 0.8925, 0.12, 0.8956, 0.1104, 0.9321, 0.08361, 0.9569, 0.09806, 0.9262, 0.1104, 0.9321, 0.1015, 0.9655, 0.07095, 0.9835, 0.08361, 0.9569, 0.1015, 0.9655, 0.09367, 0.9944, 0.7073, 0.6719, 0.6969, 0.7031, 0.6742, 0.7031, 0.6806, 0.6719, 0.715, 0.6363, 0.7073, 0.6719, 0.6806, 0.6719, 0.6854, 0.6363, 0.7198, 0.5976, 0.715, 0.6363, 0.6854, 0.6363, 0.6883, 0.5976, 0.6806, 0.6719, 0.6742, 0.7031, 0.6501, 0.7031, 0.6522, 0.6719, 0.6854, 0.6363, 0.6806, 0.6719, 0.6522, 0.6719, 0.6538, 0.6363, 0.6883, 0.5976, 0.6854, 0.6363, 0.6538, 0.6363, 0.6548, 0.5976, 0.6893, 0.5575, 0.6883, 0.5976, 0.6548, 0.5976, 0.6552, 0.5575, 0.12, 0.8956, 0.1301, 0.8573, 0.1267, 0.8971, 0.1104, 0.9321, 0.12, 0.8956, 0.1267, 0.8971, 0.1234, 0.9351, 0.1015, 0.9655, 0.1104, 0.9321, 0.1234, 0.9351, 0.1204, 0.9699, 0.09367, 0.9944, 0.1015, 0.9655, 0.1204, 0.9699, 0.1178, 1.0, 0.1267, 0.8971, 0.1301, 0.8573, 0.1335, 0.8971, 0.1234, 0.9351, 0.1267, 0.8971, 0.1335, 0.8971, 0.1367, 0.9351, 0.1204, 0.9699, 0.1234, 0.9351, 0.1367, 0.9351, 0.1397, 0.9699, 0.1178, 1.0, 0.1204, 0.9699, 0.1397, 0.9699, 0.1424, 1.0, 0.6522, 0.6719, 0.6501, 0.7031, 0.6255, 0.7031, 0.6233, 0.6719, 0.6538, 0.6363, 0.6522, 0.6719, 0.6233, 0.6719, 0.6217, 0.6363, 0.6548, 0.5976, 0.6538, 0.6363, 0.6217, 0.6363, 0.6207, 0.5976, 0.6552, 0.5575, 0.6548, 0.5976, 0.6207, 0.5976, 0.6204, 0.5575, 0.6233, 0.6719, 0.6255, 0.7031, 0.6014, 0.7031, 0.595, 0.6719, 0.6217, 0.6363, 0.6233, 0.6719, 0.595, 0.6719, 0.5902, 0.6363, 0.6207, 0.5976, 0.6217, 0.6363, 0.5902, 0.6363, 0.5873, 0.5976, 0.6204, 0.5575, 0.6207, 0.5976, 0.5873, 0.5976, 0.5863, 0.5575, 0.1335, 0.8971, 0.1301, 0.8573, 0.1401, 0.8956, 0.1367, 0.9351, 0.1335, 0.8971, 0.1401, 0.8956, 0.1498, 0.9321, 0.1397, 0.9699, 0.1367, 0.9351, 0.1498, 0.9321, 0.1587, 0.9655, 0.1424, 1.0, 0.1397, 0.9699, 0.1587, 0.9655, 0.1665, 0.9944, 0.1498, 0.9321, 0.1401, 0.8956, 0.1464, 0.8925, 0.1621, 0.9262, 0.1587, 0.9655, 0.1498, 0.9321, 0.1621, 0.9262, 0.1765, 0.9569, 0.1665, 0.9944, 0.1587, 0.9655, 0.1765, 0.9569, 0.1892, 0.9835, 0.595, 0.6719, 0.6014, 0.7031, 0.5786, 0.7031, 0.5682, 0.6719, 0.5902, 0.6363, 0.595, 0.6719, 0.5682, 0.6719, 0.5605, 0.6363, 0.0, 0.0, 0.0, 0.0, 0.0, 0.0, 0.0, 0.0, 0.0, 0.0, 0.0, 0.0, 0.0, 0.0, 0.0, 0.0, 0.1401, 0.8956, 0.1301, 0.8573, 0.1464, 0.8925, 0.3713, 0.7519, 0.3713, 0.7116, 0.4333, 0.7032, 0.4333, 0.7435, 0.4662, 0.7808, 0.4333, 0.7935, 0.4333, 0.7211, 0.4662, 0.7084, 0.3313, 0.784, 0.2967, 0.7879, 0.2967, 0.7071, 0.3313, 0.7032, 0.3659, 0.7879, 0.3313, 0.784, 0.3313, 0.7032, 0.3659, 0.7071, 0.0, 0.0, 0.0, 0.0, 0.0, 0.0, 0.0, 0.0, 0.0, 0.0, 0.0, 0.0, 0.0, 0.0, 0.0, 0.0, 0.0, 0.0, 0.0, 0.0, 0.0, 0.0, 0.0, 0.0, 0.0, 0.0, 0.0, 0.0, 0.0, 0.0, 0.0, 0.0, 0.3944, 0.8333, 0.3972, 0.8721, 0.3705, 0.8704, 0.3661, 0.8314, 0.3948, 0.793, 0.3944, 0.8333, 0.3661, 0.8314, 0.3659, 0.7911, 0.4258, 0.8354, 0.4268, 0.8741, 0.3972, 0.8721, 0.3944, 0.8333, 0.4268, 0.7952, 0.4258, 0.8354, 0.3944, 0.8333, 0.3948, 0.793, 0.3287, 0.7916, 0.3606, 0.788, 0.3606, 0.8687, 0.3287, 0.8723, 0.2967, 0.7879, 0.3287, 0.7916, 0.3287, 0.8723, 0.2967, 0.8686, 0.5006, 0.7756, 0.4662, 0.7808, 0.4662, 0.7084, 0.5006, 0.7032, 0.3659, 0.7911, 0.3713, 0.7519, 0.4333, 0.7435, 0.4279, 0.7827])
me_icosphere.materials.append(mat_player_material)
me_icosphere.use_remesh_fix_poles = True
me_icosphere.use_remesh_preserve_attributes = False
me_icosphere.use_mirror_vertex_groups = False
me_icosphere.update()

# ---- objects
ob_player = bpy.data.objects.new('player', me_icosphere)

# ---- transforms, parenting, visibility, modifiers, constraints
ob_player.location = (0.0, 0.0, 0.0)
ob_player.scale = (0.5, 0.5, 0.5)
ob_player.lineart.crease_threshold = 0.0

# ---- collection membership
col_collection.objects.link(ob_player)

# ---- scene / render settings (as saved in the file)
scene.frame_start = 1; scene.frame_end = 250; scene.frame_set(1)
scene.render.engine = 'BLENDER_EEVEE_NEXT'
scene.cycles.use_denoising = False
scene.cycles.samples = 128
scene.cycles.sampling_pattern = 'TABULATED_SOBOL'
scene.cycles.use_adaptive_sampling = False
scene.cycles.use_light_tree = False
scene.view_settings.view_transform = 'Filmic'
bpy.context.view_layer.update()

# ---- added for rendering (the .blend has no active camera and no usable light): camera, sun
cam_auto = bpy.data.cameras.new('AutoCamera')
cam_auto.lens = 50.0
cam_auto.sensor_width = 36.0
cam_auto.clip_end = 1000.0
ob_auto_camera = bpy.data.objects.new('AutoCamera', cam_auto)
scene.collection.objects.link(ob_auto_camera)
ob_auto_camera.location = (2.34628, -2.81571, 1.97528)
ob_auto_camera.rotation_euler = (1.09748, -7.21219e-08, 0.694738)
scene.camera = ob_auto_camera
light_auto_sun = bpy.data.lights.new('AutoSun', 'SUN')
light_auto_sun.energy = 3.0
light_auto_sun.angle = 0.0523599
ob_auto_sun = bpy.data.objects.new('AutoSun', light_auto_sun)
scene.collection.objects.link(ob_auto_sun)
ob_auto_sun.rotation_euler = (0.872665, 0.174533, 0.523599)
bpy.context.view_layer.update()
